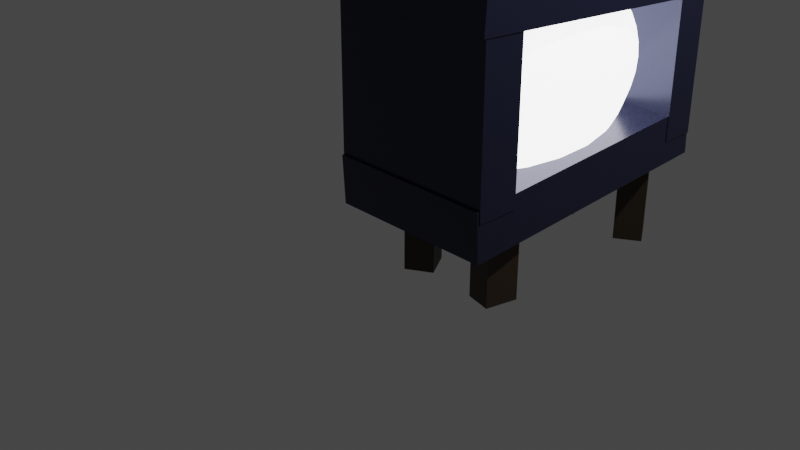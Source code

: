 # Source: Television1.blend  (saved by Blender 3.1.7; exported with 4.5.12 LTS)
import bpy
from mathutils import Matrix  # noqa: F401  (used for matrix-valued properties, if any)

bpy.ops.wm.read_factory_settings(use_empty=True)
scene = bpy.context.scene
scene.name = 'Scene'

# ---- collections
col_collection = bpy.data.collections.new('Collection'); scene.collection.children.link(col_collection)

# ---- materials (node trees are filled in below, after node groups)
mat_tvframe = bpy.data.materials.new('TVFrame')
mat_tvframe.alpha_threshold = 0.0
mat_tvframe.use_transparent_shadow = False
mat_tvframe.line_color = (0.0, 0.0, 0.0, 1.0)
mat_tvscreen = bpy.data.materials.new('TVScreen')
mat_tvscreen.use_transparent_shadow = False
mat_tvfeet = bpy.data.materials.new('TVFeet')
mat_tvfeet.use_transparent_shadow = False
mat_antennamat = bpy.data.materials.new('AntennaMat')
mat_antennamat.use_transparent_shadow = False

# ---- material node trees
mat_tvframe.use_nodes = True; mat_tvframe.node_tree.nodes.clear()
_N = mat_tvframe.node_tree.nodes; _L = mat_tvframe.node_tree.links
n0 = _N.new('ShaderNodeOutputMaterial'); n0.name = 'Material Output'; n0.location = (300, 300)
n1 = _N.new('ShaderNodeBsdfPrincipled'); n1.name = 'Principled BSDF'; n1.location = (10, 300)
n1.distribution = 'GGX'
n1.subsurface_method = 'RANDOM_WALK_SKIN'
n1.inputs[0].default_value = (0.02374, 0.02714, 0.0613, 1.0)
n1.inputs[1].default_value = 0.6104
n1.inputs[2].default_value = 0.2701
n1.inputs[3].default_value = 1.45
n1.inputs[13].default_value = 0.6169
n1.inputs[27].default_value = (0.0, 0.0, 0.0, 1.0)
n1.inputs[28].default_value = 1.0
_L.new(n1.outputs[0], n0.inputs[0])
n0.is_active_output = True
mat_tvscreen.use_nodes = True; mat_tvscreen.node_tree.nodes.clear()
_N = mat_tvscreen.node_tree.nodes; _L = mat_tvscreen.node_tree.links
n0 = _N.new('ShaderNodeBsdfPrincipled'); n0.name = 'Principled BSDF'; n0.location = (10, 300)
n0.distribution = 'GGX'
n0.subsurface_method = 'RANDOM_WALK_SKIN'
n0.inputs[0].default_value = (0.8308, 1.0, 0.7576, 1.0)
n0.inputs[1].default_value = 0.2857
n0.inputs[2].default_value = 0.2532
n0.inputs[3].default_value = 1.45
n0.inputs[28].default_value = 4.2
n1 = _N.new('ShaderNodeOutputMaterial'); n1.name = 'Material Output'; n1.location = (300, 300)
_L.new(n0.outputs[0], n1.inputs[0])
n1.is_active_output = True
mat_tvfeet.use_nodes = True; mat_tvfeet.node_tree.nodes.clear()
_N = mat_tvfeet.node_tree.nodes; _L = mat_tvfeet.node_tree.links
n0 = _N.new('ShaderNodeBsdfPrincipled'); n0.name = 'Principled BSDF'; n0.location = (10, 300)
n0.distribution = 'GGX'
n0.subsurface_method = 'RANDOM_WALK_SKIN'
n0.inputs[0].default_value = (0.02613, 0.01574, 0.006463, 1.0)
n0.inputs[3].default_value = 1.45
n0.inputs[27].default_value = (0.0, 0.0, 0.0, 1.0)
n0.inputs[28].default_value = 1.0
n1 = _N.new('ShaderNodeOutputMaterial'); n1.name = 'Material Output'; n1.location = (300, 300)
_L.new(n0.outputs[0], n1.inputs[0])
n1.is_active_output = True
mat_antennamat.use_nodes = True; mat_antennamat.node_tree.nodes.clear()
_N = mat_antennamat.node_tree.nodes; _L = mat_antennamat.node_tree.links
n0 = _N.new('ShaderNodeBsdfPrincipled'); n0.name = 'Principled BSDF'; n0.location = (10, 300)
n0.distribution = 'GGX'
n0.subsurface_method = 'RANDOM_WALK_SKIN'
n0.inputs[0].default_value = (0.0, 0.0, 0.0, 1.0)
n0.inputs[1].default_value = 0.8052
n0.inputs[2].default_value = 0.2532
n0.inputs[3].default_value = 1.45
n0.inputs[27].default_value = (0.0, 0.0, 0.0, 1.0)
n0.inputs[28].default_value = 1.0
n1 = _N.new('ShaderNodeOutputMaterial'); n1.name = 'Material Output'; n1.location = (300, 300)
_L.new(n0.outputs[0], n1.inputs[0])
n1.is_active_output = True

# ---- world
world_world = bpy.data.worlds.new('World'); scene.world = world_world
world_world.use_nodes = True; world_world.node_tree.nodes.clear()
_N = world_world.node_tree.nodes; _L = world_world.node_tree.links
n0 = _N.new('ShaderNodeOutputWorld'); n0.name = 'World Output'; n0.location = (300, 300)
n1 = _N.new('ShaderNodeBackground'); n1.name = 'Background'; n1.location = (10, 300)
n1.inputs[0].default_value = (0.05088, 0.05088, 0.05088, 1.0)
_L.new(n1.outputs[0], n0.inputs[0])
n0.is_active_output = True
world_world.color = (0.05088, 0.05088, 0.05088)
world_world.use_sun_shadow = False
world_world.sun_shadow_jitter_overblur = 0.0

# ---- cameras
cam_camera = bpy.data.cameras.new('Camera')
cam_camera.clip_end = 100.0
cam_camera.ortho_scale = 7.314

# ---- lights
light_light = bpy.data.lights.new('Light', 'POINT')
light_light.transmission_factor = 0.0
light_light.energy = 1000.0
light_light.shadow_soft_size = 0.1
light_light.shadow_maximum_resolution = 0.006
light_light.use_absolute_resolution = True

# ---- meshes
me_cube = bpy.data.meshes.new('Cube')
me_cube.from_pydata([(1.0, 1.0, 1.0), (1.0, 1.0, -1.0), (1.0, -1.0, 1.0), (1.0, -1.0, -1.0), (-1.0, 1.0, 1.0), (-1.0, 1.0, -1.0), (-1.0, -1.0, 1.0), (-1.0, -1.0, -1.0)], [], [(0, 4, 6, 2), (3, 2, 6, 7), (7, 6, 4, 5), (5, 1, 3, 7), (1, 0, 2, 3), (5, 4, 0, 1)])
_uv = me_cube.uv_layers.new(name='UVMap')
_uv.uv.foreach_set('vector', [0.625, 0.5, 0.875, 0.5, 0.875, 0.75, 0.625, 0.75, 0.375, 0.75, 0.625, 0.75, 0.625, 1.0, 0.375, 1.0, 0.375, 0.0, 0.625, 0.0, 0.625, 0.25, 0.375, 0.25, 0.125, 0.5, 0.375, 0.5, 0.375, 0.75, 0.125, 0.75, 0.375, 0.5, 0.625, 0.5, 0.625, 0.75, 0.375, 0.75, 0.375, 0.25, 0.625, 0.25, 0.625, 0.5, 0.375, 0.5])
me_cube.materials.append(mat_tvframe)
me_cube.use_remesh_preserve_volume = False
me_cube.use_remesh_preserve_attributes = False
me_cube.use_mirror_vertex_groups = False
me_cube.update()
me_cube_001 = bpy.data.meshes.new('Cube.001')
me_cube_001.from_pydata([(1.0, 1.0, 1.0), (1.0, 1.0, -1.0), (1.0, -1.0, 1.0), (1.0, -1.0, -1.0), (-1.0, 1.0, 1.0), (-1.0, 1.0, -1.0), (-1.0, -1.0, 1.0), (-1.0, -1.0, -1.0)], [], [(0, 4, 6, 2), (3, 2, 6, 7), (7, 6, 4, 5), (5, 1, 3, 7), (1, 0, 2, 3), (5, 4, 0, 1)])
_uv = me_cube_001.uv_layers.new(name='UVMap')
_uv.uv.foreach_set('vector', [0.625, 0.5, 0.875, 0.5, 0.875, 0.75, 0.625, 0.75, 0.375, 0.75, 0.625, 0.75, 0.625, 1.0, 0.375, 1.0, 0.375, 0.0, 0.625, 0.0, 0.625, 0.25, 0.375, 0.25, 0.125, 0.5, 0.375, 0.5, 0.375, 0.75, 0.125, 0.75, 0.375, 0.5, 0.625, 0.5, 0.625, 0.75, 0.375, 0.75, 0.375, 0.25, 0.625, 0.25, 0.625, 0.5, 0.375, 0.5])
me_cube_001.materials.append(mat_tvframe)
me_cube_001.use_remesh_preserve_volume = False
me_cube_001.use_remesh_preserve_attributes = False
me_cube_001.use_mirror_vertex_groups = False
me_cube_001.update()
me_cube_002 = bpy.data.meshes.new('Cube.002')
me_cube_002.from_pydata([(-1.0, -1.0, -1.0), (-1.0, -1.0, 1.0), (-1.0, 1.0, -1.0), (-1.0, 1.0, 1.0), (1.0, -1.0, -1.0), (1.0, -1.0, 1.0), (1.0, 1.0, -1.0), (1.0, 1.0, 1.0)], [], [(0, 1, 3, 2), (2, 3, 7, 6), (6, 7, 5, 4), (4, 5, 1, 0), (2, 6, 4, 0), (7, 3, 1, 5)])
_uv = me_cube_002.uv_layers.new(name='UVMap')
_uv.uv.foreach_set('vector', [0.375, 0.0, 0.625, 0.0, 0.625, 0.25, 0.375, 0.25, 0.375, 0.25, 0.625, 0.25, 0.625, 0.5, 0.375, 0.5, 0.375, 0.5, 0.625, 0.5, 0.625, 0.75, 0.375, 0.75, 0.375, 0.75, 0.625, 0.75, 0.625, 1.0, 0.375, 1.0, 0.125, 0.5, 0.375, 0.5, 0.375, 0.75, 0.125, 0.75, 0.625, 0.5, 0.875, 0.5, 0.875, 0.75, 0.625, 0.75])
me_cube_002.materials.append(mat_tvframe)
me_cube_002.use_remesh_fix_poles = True
me_cube_002.use_remesh_preserve_attributes = False
me_cube_002.update()
me_cube_003 = bpy.data.meshes.new('Cube.003')
me_cube_003.from_pydata([(-1.0, -1.0, -1.0), (-1.0, -1.0, 1.0), (-1.0, 1.0, -1.0), (-1.0, 1.0, 1.0), (1.0, -1.0, -1.0), (1.0, -1.0, 1.0), (1.0, 1.0, -1.0), (1.0, 1.0, 1.0)], [], [(0, 1, 3, 2), (2, 3, 7, 6), (6, 7, 5, 4), (4, 5, 1, 0), (2, 6, 4, 0), (7, 3, 1, 5)])
_uv = me_cube_003.uv_layers.new(name='UVMap')
_uv.uv.foreach_set('vector', [0.375, 0.0, 0.625, 0.0, 0.625, 0.25, 0.375, 0.25, 0.375, 0.25, 0.625, 0.25, 0.625, 0.5, 0.375, 0.5, 0.375, 0.5, 0.625, 0.5, 0.625, 0.75, 0.375, 0.75, 0.375, 0.75, 0.625, 0.75, 0.625, 1.0, 0.375, 1.0, 0.125, 0.5, 0.375, 0.5, 0.375, 0.75, 0.125, 0.75, 0.625, 0.5, 0.875, 0.5, 0.875, 0.75, 0.625, 0.75])
me_cube_003.materials.append(mat_tvframe)
me_cube_003.use_remesh_fix_poles = True
me_cube_003.use_remesh_preserve_attributes = False
me_cube_003.update()
me_sphere = bpy.data.meshes.new('Sphere')
me_sphere.from_pydata([(0.0, 0.7557, -0.6549), (0.0, 0.2817, -0.9595), (0.0, 0.1423, -0.9898), (0.04867, 0.1337, 0.9898), (0.09636, 0.2647, 0.9595), (0.1421, 0.3904, 0.9096), (0.1849, 0.508, 0.8413), (0.224, 0.6154, 0.7557), (0.2585, 0.7102, 0.6549), (0.2877, 0.7905, 0.5406), (0.3111, 0.8548, 0.4154), (0.3282, 0.9016, 0.2817), (0.3385, 0.9301, 0.1423), (0.342, 0.9397, -4.371e-08), (0.3385, 0.9301, -0.1423), (0.3282, 0.9016, -0.2817), (0.3111, 0.8548, -0.4154), (0.2877, 0.7905, -0.5406), (0.2585, 0.7102, -0.6549), (0.224, 0.6154, -0.7557), (0.1849, 0.508, -0.8413), (0.1421, 0.3904, -0.9096), (0.09636, 0.2647, -0.9595), (0.04867, 0.1337, -0.9898), (0.09148, 0.109, 0.9898), (0.1811, 0.2158, 0.9595), (0.267, 0.3182, 0.9096), (0.3475, 0.4142, 0.8413), (0.4209, 0.5017, 0.7557), (0.4858, 0.5789, 0.6549), (0.5407, 0.6444, 0.5406), (0.5847, 0.6968, 0.4154), (0.6168, 0.735, 0.2817), (0.6362, 0.7582, 0.1423), (0.6428, 0.766, -4.371e-08), (0.6362, 0.7582, -0.1423), (0.6168, 0.735, -0.2817), (0.5847, 0.6968, -0.4154), (0.5407, 0.6444, -0.5406), (0.4858, 0.5789, -0.6549), (0.4209, 0.5017, -0.7557), (0.3475, 0.4142, -0.8413), (0.267, 0.3182, -0.9096), (0.1811, 0.2158, -0.9595), (0.09148, 0.109, -0.9898), (0.1232, 0.07116, 0.9898), (0.244, 0.1409, 0.9595), (0.3598, 0.2077, 0.9096), (0.4682, 0.2703, 0.8413), (0.5671, 0.3274, 0.7557), (0.6545, 0.3779, 0.6549), (0.7285, 0.4206, 0.5406), (0.7878, 0.4548, 0.4154), (0.8309, 0.4797, 0.2817), (0.8572, 0.4949, 0.1423), (0.866, 0.5, -4.371e-08), (0.8572, 0.4949, -0.1423), (0.8309, 0.4797, -0.2817), (0.7878, 0.4548, -0.4154), (0.7285, 0.4206, -0.5406), (0.6545, 0.3779, -0.6549), (0.5671, 0.3274, -0.7557), (0.4682, 0.2703, -0.8413), (0.3598, 0.2077, -0.9096), (0.244, 0.1409, -0.9595), (0.1232, 0.07116, -0.9898), (0.1402, 0.02471, 0.9898), (0.2775, 0.04892, 0.9595), (0.4091, 0.07214, 0.9096), (0.5324, 0.09388, 0.8413), (0.6449, 0.1137, 0.7557), (0.7443, 0.1312, 0.6549), (0.8285, 0.1461, 0.5406), (0.8958, 0.158, 0.4154), (0.9449, 0.1666, 0.2817), (0.9748, 0.1719, 0.1423), (0.9848, 0.1736, -4.371e-08), (0.9748, 0.1719, -0.1423), (0.9449, 0.1666, -0.2817), (0.8958, 0.158, -0.4154), (0.8285, 0.1461, -0.5406), (0.7443, 0.1312, -0.6549), (0.6449, 0.1137, -0.7557), (0.5324, 0.09388, -0.8413), (0.4091, 0.07214, -0.9096), (0.2775, 0.04892, -0.9595), (0.1402, 0.02471, -0.9898), (0.0, -8.742e-08, -1.0), (0.1402, -0.02471, 0.9898), (0.2775, -0.04892, 0.9595), (0.4091, -0.07214, 0.9096), (0.5324, -0.09388, 0.8413), (0.6449, -0.1137, 0.7557), (0.7443, -0.1312, 0.6549), (0.8285, -0.1461, 0.5406), (0.8958, -0.158, 0.4154), (0.9449, -0.1666, 0.2817), (0.9748, -0.1719, 0.1423), (0.9848, -0.1736, -4.371e-08), (0.9748, -0.1719, -0.1423), (0.9449, -0.1666, -0.2817), (0.8958, -0.158, -0.4154), (0.8285, -0.1461, -0.5406), (0.7443, -0.1312, -0.6549), (0.6449, -0.1137, -0.7557), (0.5324, -0.09388, -0.8413), (0.4091, -0.07214, -0.9096), (0.2775, -0.04892, -0.9595), (0.1402, -0.02471, -0.9898), (0.1232, -0.07116, 0.9898), (0.244, -0.1409, 0.9595), (0.3598, -0.2077, 0.9096), (0.4682, -0.2703, 0.8413), (0.5671, -0.3274, 0.7557), (0.6545, -0.3779, 0.6549), (0.7285, -0.4206, 0.5406), (0.7878, -0.4548, 0.4154), (0.8309, -0.4797, 0.2817), (0.8572, -0.4949, 0.1423), (0.866, -0.5, -4.371e-08), (0.8572, -0.4949, -0.1423), (0.8309, -0.4797, -0.2817), (0.7878, -0.4548, -0.4154), (0.7285, -0.4206, -0.5406), (0.6545, -0.3779, -0.6549), (0.5671, -0.3274, -0.7557), (0.4682, -0.2703, -0.8413), (0.3598, -0.2077, -0.9096), (0.244, -0.1409, -0.9595), (0.1232, -0.07116, -0.9898), (0.09148, -0.109, 0.9898), (0.1811, -0.2158, 0.9595), (0.267, -0.3182, 0.9096), (0.3475, -0.4142, 0.8413), (0.4209, -0.5017, 0.7557), (0.4858, -0.5789, 0.6549), (0.5407, -0.6444, 0.5406), (0.5847, -0.6968, 0.4154), (0.6168, -0.735, 0.2817), (0.6362, -0.7582, 0.1423), (0.6428, -0.766, -4.371e-08), (0.6362, -0.7582, -0.1423), (0.6168, -0.735, -0.2817), (0.5847, -0.6968, -0.4154), (0.5407, -0.6444, -0.5406), (0.4858, -0.5789, -0.6549), (0.4209, -0.5017, -0.7557), (0.3475, -0.4142, -0.8413), (0.267, -0.3182, -0.9096), (0.1811, -0.2158, -0.9595), (0.09148, -0.109, -0.9898), (0.04867, -0.1337, 0.9898), (0.09636, -0.2647, 0.9595), (0.1421, -0.3904, 0.9096), (0.1849, -0.508, 0.8413), (0.224, -0.6154, 0.7557), (0.2585, -0.7102, 0.6549), (0.2877, -0.7905, 0.5406), (0.3111, -0.8548, 0.4154), (0.3282, -0.9016, 0.2817), (0.3385, -0.9301, 0.1423), (0.342, -0.9397, -4.371e-08), (0.3385, -0.9301, -0.1423), (0.3282, -0.9016, -0.2817), (0.3111, -0.8548, -0.4154), (0.2877, -0.7905, -0.5406), (0.2585, -0.7102, -0.6549), (0.224, -0.6154, -0.7557), (0.1849, -0.508, -0.8413), (0.1421, -0.3904, -0.9096), (0.09636, -0.2647, -0.9595), (0.04867, -0.1337, -0.9898), (1.872e-08, -0.1423, 0.9898), (8.205e-08, -0.2817, 0.9595), (1.044e-07, -0.4154, 0.9096), (9.803e-11, -0.5406, 0.8413), (8.95e-08, -0.6549, 0.7557), (2.236e-07, -0.7557, 0.6549), (1.491e-07, -0.8413, 0.5406), (1.789e-07, -0.9096, 0.4154), (1.193e-07, -0.9595, 0.2817), (1.491e-07, -0.9898, 0.1423), (8.95e-08, -1.0, -4.371e-08), (1.491e-07, -0.9898, -0.1423), (1.193e-07, -0.9595, -0.2817), (1.789e-07, -0.9096, -0.4154), (2.99e-08, -0.8413, -0.5406), (1.491e-07, -0.7557, -0.6549), (8.95e-08, -0.6549, -0.7557), (9.803e-11, -0.5406, -0.8413), (1.044e-07, -0.4154, -0.9096), (5.225e-08, -0.2817, -0.9595), (2.618e-08, -0.1423, -0.9898), (-0.04867, -0.1337, 0.9898), (-0.09636, -0.2647, 0.9595), (-0.1421, -0.3904, 0.9096), (-0.1849, -0.508, 0.8413), (-0.224, -0.6154, 0.7557), (-0.2585, -0.7102, 0.6549), (-0.2877, -0.7905, 0.5406), (-0.3111, -0.8548, 0.4154), (-0.3282, -0.9016, 0.2817), (-0.3385, -0.9301, 0.1423), (-0.342, -0.9397, -4.371e-08), (-0.3385, -0.9301, -0.1423), (-0.3282, -0.9016, -0.2817), (-0.3111, -0.8548, -0.4154), (-0.2877, -0.7905, -0.5406), (-0.2585, -0.7102, -0.6549), (-0.224, -0.6154, -0.7557), (-0.1849, -0.508, -0.8413), (-0.1421, -0.3904, -0.9096), (-0.09636, -0.2647, -0.9595), (-0.04867, -0.1337, -0.9898), (-5.619e-08, -1.544e-07, 1.0), (-0.09148, -0.109, 0.9898), (-0.1811, -0.2158, 0.9595), (-0.267, -0.3182, 0.9096), (-0.3475, -0.4142, 0.8413), (-0.4209, -0.5017, 0.7557), (-0.4858, -0.5789, 0.6549), (-0.5407, -0.6444, 0.5406), (-0.5847, -0.6968, 0.4154), (-0.6168, -0.735, 0.2817), (-0.6362, -0.7582, 0.1423), (-0.6428, -0.766, -4.371e-08), (-0.6362, -0.7582, -0.1423), (-0.6168, -0.735, -0.2817), (-0.5847, -0.6968, -0.4154), (-0.5407, -0.6444, -0.5406), (-0.4858, -0.5789, -0.6549), (-0.4209, -0.5017, -0.7557), (-0.3475, -0.4142, -0.8413), (-0.267, -0.3182, -0.9096), (-0.1811, -0.2158, -0.9595), (-0.09148, -0.109, -0.9898), (-0.1232, -0.07116, 0.9898), (-0.244, -0.1409, 0.9595), (-0.3598, -0.2077, 0.9096), (-0.4682, -0.2703, 0.8413), (-0.5671, -0.3274, 0.7557), (-0.6545, -0.3779, 0.6549), (-0.7285, -0.4206, 0.5406), (-0.7878, -0.4548, 0.4154), (-0.8309, -0.4797, 0.2817), (-0.8572, -0.4949, 0.1423), (-0.866, -0.5, -4.371e-08), (-0.8572, -0.4949, -0.1423), (-0.8309, -0.4797, -0.2817), (-0.7878, -0.4548, -0.4154), (-0.7285, -0.4206, -0.5406), (-0.6545, -0.3779, -0.6549), (-0.5671, -0.3274, -0.7557), (-0.4682, -0.2703, -0.8413), (-0.3598, -0.2077, -0.9096), (-0.244, -0.1409, -0.9595), (-0.1232, -0.07116, -0.9898), (-0.1402, -0.02471, 0.9898), (-0.2775, -0.04892, 0.9595), (-0.4091, -0.07214, 0.9096), (-0.5324, -0.09388, 0.8413), (-0.6449, -0.1137, 0.7557), (-0.7443, -0.1312, 0.6549), (-0.8285, -0.1461, 0.5406), (-0.8958, -0.158, 0.4154), (-0.9449, -0.1666, 0.2817), (-0.9748, -0.1719, 0.1423), (-0.9848, -0.1736, -4.371e-08), (-0.9748, -0.1719, -0.1423), (-0.9449, -0.1666, -0.2817), (-0.8958, -0.158, -0.4154), (-0.8285, -0.1461, -0.5406), (-0.7443, -0.1312, -0.6549), (-0.6449, -0.1137, -0.7557), (-0.5324, -0.09388, -0.8413), (-0.4091, -0.07214, -0.9096), (-0.2775, -0.04892, -0.9595), (-0.1402, -0.02471, -0.9898), (-0.1402, 0.02471, 0.9898), (-0.2775, 0.04892, 0.9595), (-0.4091, 0.07214, 0.9096), (-0.5324, 0.09388, 0.8413), (-0.6449, 0.1137, 0.7557), (-0.7443, 0.1312, 0.6549), (-0.8285, 0.1461, 0.5406), (-0.8958, 0.158, 0.4154), (-0.9449, 0.1666, 0.2817), (-0.9748, 0.1719, 0.1423), (-0.9848, 0.1736, -4.371e-08), (-0.9748, 0.1719, -0.1423), (-0.9449, 0.1666, -0.2817), (-0.8958, 0.158, -0.4154), (-0.8285, 0.1461, -0.5406), (-0.7443, 0.1312, -0.6549), (-0.6449, 0.1137, -0.7557), (-0.5324, 0.09388, -0.8413), (-0.4091, 0.07214, -0.9096), (-0.2775, 0.04892, -0.9595), (-0.1402, 0.02471, -0.9898), (-0.1232, 0.07116, 0.9898), (-0.244, 0.1409, 0.9595), (-0.3598, 0.2077, 0.9096), (-0.4682, 0.2703, 0.8413), (-0.5671, 0.3274, 0.7557), (-0.6545, 0.3779, 0.6549), (-0.7285, 0.4206, 0.5406), (-0.7878, 0.4548, 0.4154), (-0.8309, 0.4797, 0.2817), (-0.8572, 0.4949, 0.1423), (-0.866, 0.5, -4.371e-08), (-0.8572, 0.4949, -0.1423), (-0.8309, 0.4797, -0.2817), (-0.7878, 0.4548, -0.4154), (-0.7285, 0.4206, -0.5406), (-0.6545, 0.3779, -0.6549), (-0.5671, 0.3274, -0.7557), (-0.4682, 0.2703, -0.8413), (-0.3598, 0.2077, -0.9096), (-0.244, 0.1409, -0.9595), (-0.1232, 0.07116, -0.9898), (-0.09148, 0.109, 0.9898), (-0.1811, 0.2158, 0.9595), (-0.267, 0.3182, 0.9096), (-0.3475, 0.4142, 0.8413), (-0.4209, 0.5017, 0.7557), (-0.4858, 0.5789, 0.6549), (-0.5407, 0.6444, 0.5406), (-0.5847, 0.6968, 0.4154), (-0.6168, 0.735, 0.2817), (-0.6362, 0.7582, 0.1423), (-0.6428, 0.766, -4.371e-08), (-0.6362, 0.7582, -0.1423), (-0.6168, 0.735, -0.2817), (-0.5847, 0.6968, -0.4154), (-0.5407, 0.6444, -0.5406), (-0.4858, 0.5789, -0.6549), (-0.4209, 0.5017, -0.7557), (-0.3475, 0.4142, -0.8413), (-0.267, 0.3182, -0.9096), (-0.1811, 0.2158, -0.9595), (-0.09148, 0.109, -0.9898), (-0.04867, 0.1337, 0.9898), (-0.09636, 0.2647, 0.9595), (-0.1421, 0.3904, 0.9096), (-0.1849, 0.508, 0.8413), (-0.224, 0.6154, 0.7557), (-0.2585, 0.7102, 0.6549), (-0.2877, 0.7905, 0.5406), (-0.3111, 0.8548, 0.4154), (-0.3282, 0.9016, 0.2817), (-0.3385, 0.9301, 0.1423), (-0.342, 0.9397, -4.371e-08), (-0.3385, 0.9301, -0.1423), (-0.3282, 0.9016, -0.2817), (-0.3111, 0.8548, -0.4154), (-0.2877, 0.7905, -0.5406), (-0.2585, 0.7102, -0.6549), (-0.224, 0.6154, -0.7557), (-0.1849, 0.508, -0.8413), (-0.1421, 0.3904, -0.9096), (-0.09636, 0.2647, -0.9595), (-0.04867, 0.1337, -0.9898), (-4.833e-08, 0.1423, 0.9898), (-1.34e-07, 0.2817, 0.9595), (-1.34e-07, 0.4154, 0.9096), (-2.97e-08, 0.5406, 0.8413), (-1.936e-07, 0.6549, 0.7557), (-3.426e-07, 0.7557, 0.6549), (-2.085e-07, 0.8413, 0.5406), (-3.277e-07, 0.9096, 0.4154), (-2.085e-07, 0.9595, 0.2817), (-2.383e-07, 0.9898, 0.1423), (-2.383e-07, 1.0, -4.371e-08), (-2.383e-07, 0.9898, -0.1423), (-2.085e-07, 0.9595, -0.2817), (-3.277e-07, 0.9096, -0.4154), (-2.97e-08, 0.8413, -0.5406), (-1.936e-07, 0.6549, -0.7557), (-2.97e-08, 0.5406, -0.8413), (-1.34e-07, 0.4154, -0.9096)], [], [(369, 368, 9, 10), (362, 214, 3), (0, 376, 17, 18), (370, 369, 10, 11), (363, 362, 3, 4), (377, 0, 18, 19), (371, 370, 11, 12), (364, 363, 4, 5), (378, 377, 19, 20), (372, 371, 12, 13), (365, 364, 5, 6), (379, 378, 20, 21), (373, 372, 13, 14), (366, 365, 6, 7), (1, 379, 21, 22), (374, 373, 14, 15), (367, 366, 7, 8), (2, 1, 22, 23), (375, 374, 15, 16), (368, 367, 8, 9), (87, 2, 23), (376, 375, 16, 17), (10, 9, 30, 31), (3, 214, 24), (18, 17, 38, 39), (11, 10, 31, 32), (4, 3, 24, 25), (19, 18, 39, 40), (12, 11, 32, 33), (5, 4, 25, 26), (20, 19, 40, 41), (13, 12, 33, 34), (6, 5, 26, 27), (21, 20, 41, 42), (14, 13, 34, 35), (7, 6, 27, 28), (22, 21, 42, 43), (15, 14, 35, 36), (8, 7, 28, 29), (23, 22, 43, 44), (16, 15, 36, 37), (9, 8, 29, 30), (87, 23, 44), (17, 16, 37, 38), (38, 37, 58, 59), (31, 30, 51, 52), (24, 214, 45), (39, 38, 59, 60), (32, 31, 52, 53), (25, 24, 45, 46), (40, 39, 60, 61), (33, 32, 53, 54), (26, 25, 46, 47), (41, 40, 61, 62), (34, 33, 54, 55), (27, 26, 47, 48), (42, 41, 62, 63), (35, 34, 55, 56), (28, 27, 48, 49), (43, 42, 63, 64), (36, 35, 56, 57), (29, 28, 49, 50), (44, 43, 64, 65), (37, 36, 57, 58), (30, 29, 50, 51), (87, 44, 65), (51, 50, 71, 72), (87, 65, 86), (59, 58, 79, 80), (52, 51, 72, 73), (45, 214, 66), (60, 59, 80, 81), (53, 52, 73, 74), (46, 45, 66, 67), (61, 60, 81, 82), (54, 53, 74, 75), (47, 46, 67, 68), (62, 61, 82, 83), (55, 54, 75, 76), (48, 47, 68, 69), (63, 62, 83, 84), (56, 55, 76, 77), (49, 48, 69, 70), (64, 63, 84, 85), (57, 56, 77, 78), (50, 49, 70, 71), (65, 64, 85, 86), (58, 57, 78, 79), (86, 85, 107, 108), (79, 78, 100, 101), (72, 71, 93, 94), (87, 86, 108), (80, 79, 101, 102), (73, 72, 94, 95), (66, 214, 88), (81, 80, 102, 103), (74, 73, 95, 96), (67, 66, 88, 89), (82, 81, 103, 104), (75, 74, 96, 97), (68, 67, 89, 90), (83, 82, 104, 105), (76, 75, 97, 98), (69, 68, 90, 91), (84, 83, 105, 106), (77, 76, 98, 99), (70, 69, 91, 92), (85, 84, 106, 107), (78, 77, 99, 100), (71, 70, 92, 93), (100, 99, 120, 121), (93, 92, 113, 114), (108, 107, 128, 129), (101, 100, 121, 122), (94, 93, 114, 115), (87, 108, 129), (102, 101, 122, 123), (95, 94, 115, 116), (88, 214, 109), (103, 102, 123, 124), (96, 95, 116, 117), (89, 88, 109, 110), (104, 103, 124, 125), (97, 96, 117, 118), (90, 89, 110, 111), (105, 104, 125, 126), (98, 97, 118, 119), (91, 90, 111, 112), (106, 105, 126, 127), (99, 98, 119, 120), (92, 91, 112, 113), (107, 106, 127, 128), (113, 112, 133, 134), (128, 127, 148, 149), (121, 120, 141, 142), (114, 113, 134, 135), (129, 128, 149, 150), (122, 121, 142, 143), (115, 114, 135, 136), (87, 129, 150), (123, 122, 143, 144), (116, 115, 136, 137), (109, 214, 130), (124, 123, 144, 145), (117, 116, 137, 138), (110, 109, 130, 131), (125, 124, 145, 146), (118, 117, 138, 139), (111, 110, 131, 132), (126, 125, 146, 147), (119, 118, 139, 140), (112, 111, 132, 133), (127, 126, 147, 148), (120, 119, 140, 141), (141, 140, 161, 162), (134, 133, 154, 155), (149, 148, 169, 170), (142, 141, 162, 163), (135, 134, 155, 156), (150, 149, 170, 171), (143, 142, 163, 164), (136, 135, 156, 157), (87, 150, 171), (144, 143, 164, 165), (137, 136, 157, 158), (130, 214, 151), (145, 144, 165, 166), (138, 137, 158, 159), (131, 130, 151, 152), (146, 145, 166, 167), (139, 138, 159, 160), (132, 131, 152, 153), (147, 146, 167, 168), (140, 139, 160, 161), (133, 132, 153, 154), (148, 147, 168, 169), (154, 153, 174, 175), (169, 168, 189, 190), (162, 161, 182, 183), (155, 154, 175, 176), (170, 169, 190, 191), (163, 162, 183, 184), (156, 155, 176, 177), (171, 170, 191, 192), (164, 163, 184, 185), (157, 156, 177, 178), (87, 171, 192), (165, 164, 185, 186), (158, 157, 178, 179), (151, 214, 172), (166, 165, 186, 187), (159, 158, 179, 180), (152, 151, 172, 173), (167, 166, 187, 188), (160, 159, 180, 181), (153, 152, 173, 174), (168, 167, 188, 189), (161, 160, 181, 182), (189, 188, 209, 210), (182, 181, 202, 203), (175, 174, 195, 196), (190, 189, 210, 211), (183, 182, 203, 204), (176, 175, 196, 197), (191, 190, 211, 212), (184, 183, 204, 205), (177, 176, 197, 198), (192, 191, 212, 213), (185, 184, 205, 206), (178, 177, 198, 199), (87, 192, 213), (186, 185, 206, 207), (179, 178, 199, 200), (172, 214, 193), (187, 186, 207, 208), (180, 179, 200, 201), (173, 172, 193, 194), (188, 187, 208, 209), (181, 180, 201, 202), (174, 173, 194, 195), (202, 201, 223, 224), (195, 194, 216, 217), (210, 209, 231, 232), (203, 202, 224, 225), (196, 195, 217, 218), (211, 210, 232, 233), (204, 203, 225, 226), (197, 196, 218, 219), (212, 211, 233, 234), (205, 204, 226, 227), (198, 197, 219, 220), (213, 212, 234, 235), (206, 205, 227, 228), (199, 198, 220, 221), (87, 213, 235), (207, 206, 228, 229), (200, 199, 221, 222), (193, 214, 215), (208, 207, 229, 230), (201, 200, 222, 223), (194, 193, 215, 216), (209, 208, 230, 231), (216, 215, 236, 237), (231, 230, 251, 252), (224, 223, 244, 245), (217, 216, 237, 238), (232, 231, 252, 253), (225, 224, 245, 246), (218, 217, 238, 239), (233, 232, 253, 254), (226, 225, 246, 247), (219, 218, 239, 240), (234, 233, 254, 255), (227, 226, 247, 248), (220, 219, 240, 241), (235, 234, 255, 256), (228, 227, 248, 249), (221, 220, 241, 242), (87, 235, 256), (229, 228, 249, 250), (222, 221, 242, 243), (215, 214, 236), (230, 229, 250, 251), (223, 222, 243, 244), (244, 243, 264, 265), (237, 236, 257, 258), (252, 251, 272, 273), (245, 244, 265, 266), (238, 237, 258, 259), (253, 252, 273, 274), (246, 245, 266, 267), (239, 238, 259, 260), (254, 253, 274, 275), (247, 246, 267, 268), (240, 239, 260, 261), (255, 254, 275, 276), (248, 247, 268, 269), (241, 240, 261, 262), (256, 255, 276, 277), (249, 248, 269, 270), (242, 241, 262, 263), (87, 256, 277), (250, 249, 270, 271), (243, 242, 263, 264), (236, 214, 257), (251, 250, 271, 272), (257, 214, 278), (272, 271, 292, 293), (265, 264, 285, 286), (258, 257, 278, 279), (273, 272, 293, 294), (266, 265, 286, 287), (259, 258, 279, 280), (274, 273, 294, 295), (267, 266, 287, 288), (260, 259, 280, 281), (275, 274, 295, 296), (268, 267, 288, 289), (261, 260, 281, 282), (276, 275, 296, 297), (269, 268, 289, 290), (262, 261, 282, 283), (277, 276, 297, 298), (270, 269, 290, 291), (263, 262, 283, 284), (87, 277, 298), (271, 270, 291, 292), (264, 263, 284, 285), (292, 291, 312, 313), (285, 284, 305, 306), (278, 214, 299), (293, 292, 313, 314), (286, 285, 306, 307), (279, 278, 299, 300), (294, 293, 314, 315), (287, 286, 307, 308), (280, 279, 300, 301), (295, 294, 315, 316), (288, 287, 308, 309), (281, 280, 301, 302), (296, 295, 316, 317), (289, 288, 309, 310), (282, 281, 302, 303), (297, 296, 317, 318), (290, 289, 310, 311), (283, 282, 303, 304), (298, 297, 318, 319), (291, 290, 311, 312), (284, 283, 304, 305), (87, 298, 319), (305, 304, 325, 326), (87, 319, 340), (313, 312, 333, 334), (306, 305, 326, 327), (299, 214, 320), (314, 313, 334, 335), (307, 306, 327, 328), (300, 299, 320, 321), (315, 314, 335, 336), (308, 307, 328, 329), (301, 300, 321, 322), (316, 315, 336, 337), (309, 308, 329, 330), (302, 301, 322, 323), (317, 316, 337, 338), (310, 309, 330, 331), (303, 302, 323, 324), (318, 317, 338, 339), (311, 310, 331, 332), (304, 303, 324, 325), (319, 318, 339, 340), (312, 311, 332, 333), (333, 332, 353, 354), (326, 325, 346, 347), (87, 340, 361), (334, 333, 354, 355), (327, 326, 347, 348), (320, 214, 341), (335, 334, 355, 356), (328, 327, 348, 349), (321, 320, 341, 342), (336, 335, 356, 357), (329, 328, 349, 350), (322, 321, 342, 343), (337, 336, 357, 358), (330, 329, 350, 351), (323, 322, 343, 344), (338, 337, 358, 359), (331, 330, 351, 352), (324, 323, 344, 345), (339, 338, 359, 360), (332, 331, 352, 353), (325, 324, 345, 346), (340, 339, 360, 361), (346, 345, 366, 367), (361, 360, 1, 2), (354, 353, 374, 375), (347, 346, 367, 368), (87, 361, 2), (355, 354, 375, 376), (348, 347, 368, 369), (341, 214, 362), (356, 355, 376, 0), (349, 348, 369, 370), (342, 341, 362, 363), (357, 356, 0, 377), (350, 349, 370, 371), (343, 342, 363, 364), (358, 357, 377, 378), (351, 350, 371, 372), (344, 343, 364, 365), (359, 358, 378, 379), (352, 351, 372, 373), (345, 344, 365, 366), (360, 359, 379, 1), (353, 352, 373, 374)])
me_sphere.polygons.foreach_set('use_smooth', [True] * 396)
_uv = me_sphere.uv_layers.new(name='UVMap')
_uv.uv.foreach_set('vector', [0.7222, 0.6364, 0.7222, 0.6818, 0.6667, 0.6818, 0.6667, 0.6364, 0.7222, 0.9545, 0.6944, 1.0, 0.6667, 0.9545, 0.7222, 0.2727, 0.7222, 0.3182, 0.6667, 0.3182, 0.6667, 0.2727, 0.7222, 0.5909, 0.7222, 0.6364, 0.6667, 0.6364, 0.6667, 0.5909, 0.7222, 0.9091, 0.7222, 0.9545, 0.6667, 0.9545, 0.6667, 0.9091, 0.7222, 0.2273, 0.7222, 0.2727, 0.6667, 0.2727, 0.6667, 0.2273, 0.7222, 0.5455, 0.7222, 0.5909, 0.6667, 0.5909, 0.6667, 0.5455, 0.7222, 0.8636, 0.7222, 0.9091, 0.6667, 0.9091, 0.6667, 0.8636, 0.7222, 0.1818, 0.7222, 0.2273, 0.6667, 0.2273, 0.6667, 0.1818, 0.7222, 0.5, 0.7222, 0.5455, 0.6667, 0.5455, 0.6667, 0.5, 0.7222, 0.8182, 0.7222, 0.8636, 0.6667, 0.8636, 0.6667, 0.8182, 0.7222, 0.1364, 0.7222, 0.1818, 0.6667, 0.1818, 0.6667, 0.1364, 0.7222, 0.4545, 0.7222, 0.5, 0.6667, 0.5, 0.6667, 0.4545, 0.7222, 0.7727, 0.7222, 0.8182, 0.6667, 0.8182, 0.6667, 0.7727, 0.7222, 0.09091, 0.7222, 0.1364, 0.6667, 0.1364, 0.6667, 0.09091, 0.7222, 0.4091, 0.7222, 0.4545, 0.6667, 0.4545, 0.6667, 0.4091, 0.7222, 0.7273, 0.7222, 0.7727, 0.6667, 0.7727, 0.6667, 0.7273, 0.7222, 0.04545, 0.7222, 0.09091, 0.6667, 0.09091, 0.6667, 0.04545, 0.7222, 0.3636, 0.7222, 0.4091, 0.6667, 0.4091, 0.6667, 0.3636, 0.7222, 0.6818, 0.7222, 0.7273, 0.6667, 0.7273, 0.6667, 0.6818, 0.6944, 0.0, 0.7222, 0.04545, 0.6667, 0.04545, 0.7222, 0.3182, 0.7222, 0.3636, 0.6667, 0.3636, 0.6667, 0.3182, 0.6667, 0.6364, 0.6667, 0.6818, 0.6111, 0.6818, 0.6111, 0.6364, 0.6667, 0.9545, 0.6389, 1.0, 0.6111, 0.9545, 0.6667, 0.2727, 0.6667, 0.3182, 0.6111, 0.3182, 0.6111, 0.2727, 0.6667, 0.5909, 0.6667, 0.6364, 0.6111, 0.6364, 0.6111, 0.5909, 0.6667, 0.9091, 0.6667, 0.9545, 0.6111, 0.9545, 0.6111, 0.9091, 0.6667, 0.2273, 0.6667, 0.2727, 0.6111, 0.2727, 0.6111, 0.2273, 0.6667, 0.5455, 0.6667, 0.5909, 0.6111, 0.5909, 0.6111, 0.5455, 0.6667, 0.8636, 0.6667, 0.9091, 0.6111, 0.9091, 0.6111, 0.8636, 0.6667, 0.1818, 0.6667, 0.2273, 0.6111, 0.2273, 0.6111, 0.1818, 0.6667, 0.5, 0.6667, 0.5455, 0.6111, 0.5455, 0.6111, 0.5, 0.6667, 0.8182, 0.6667, 0.8636, 0.6111, 0.8636, 0.6111, 0.8182, 0.6667, 0.1364, 0.6667, 0.1818, 0.6111, 0.1818, 0.6111, 0.1364, 0.6667, 0.4545, 0.6667, 0.5, 0.6111, 0.5, 0.6111, 0.4545, 0.6667, 0.7727, 0.6667, 0.8182, 0.6111, 0.8182, 0.6111, 0.7727, 0.6667, 0.09091, 0.6667, 0.1364, 0.6111, 0.1364, 0.6111, 0.09091, 0.6667, 0.4091, 0.6667, 0.4545, 0.6111, 0.4545, 0.6111, 0.4091, 0.6667, 0.7273, 0.6667, 0.7727, 0.6111, 0.7727, 0.6111, 0.7273, 0.6667, 0.04545, 0.6667, 0.09091, 0.6111, 0.09091, 0.6111, 0.04545, 0.6667, 0.3636, 0.6667, 0.4091, 0.6111, 0.4091, 0.6111, 0.3636, 0.6667, 0.6818, 0.6667, 0.7273, 0.6111, 0.7273, 0.6111, 0.6818, 0.6389, 0.0, 0.6667, 0.04545, 0.6111, 0.04545, 0.6667, 0.3182, 0.6667, 0.3636, 0.6111, 0.3636, 0.6111, 0.3182, 0.6111, 0.3182, 0.6111, 0.3636, 0.5556, 0.3636, 0.5556, 0.3182, 0.6111, 0.6364, 0.6111, 0.6818, 0.5556, 0.6818, 0.5556, 0.6364, 0.6111, 0.9545, 0.5833, 1.0, 0.5556, 0.9545, 0.6111, 0.2727, 0.6111, 0.3182, 0.5556, 0.3182, 0.5556, 0.2727, 0.6111, 0.5909, 0.6111, 0.6364, 0.5556, 0.6364, 0.5556, 0.5909, 0.6111, 0.9091, 0.6111, 0.9545, 0.5556, 0.9545, 0.5556, 0.9091, 0.6111, 0.2273, 0.6111, 0.2727, 0.5556, 0.2727, 0.5556, 0.2273, 0.6111, 0.5455, 0.6111, 0.5909, 0.5556, 0.5909, 0.5556, 0.5455, 0.6111, 0.8636, 0.6111, 0.9091, 0.5556, 0.9091, 0.5556, 0.8636, 0.6111, 0.1818, 0.6111, 0.2273, 0.5556, 0.2273, 0.5556, 0.1818, 0.6111, 0.5, 0.6111, 0.5455, 0.5556, 0.5455, 0.5556, 0.5, 0.6111, 0.8182, 0.6111, 0.8636, 0.5556, 0.8636, 0.5556, 0.8182, 0.6111, 0.1364, 0.6111, 0.1818, 0.5556, 0.1818, 0.5556, 0.1364, 0.6111, 0.4545, 0.6111, 0.5, 0.5556, 0.5, 0.5556, 0.4545, 0.6111, 0.7727, 0.6111, 0.8182, 0.5556, 0.8182, 0.5556, 0.7727, 0.6111, 0.09091, 0.6111, 0.1364, 0.5556, 0.1364, 0.5556, 0.09091, 0.6111, 0.4091, 0.6111, 0.4545, 0.5556, 0.4545, 0.5556, 0.4091, 0.6111, 0.7273, 0.6111, 0.7727, 0.5556, 0.7727, 0.5556, 0.7273, 0.6111, 0.04545, 0.6111, 0.09091, 0.5556, 0.09091, 0.5556, 0.04545, 0.6111, 0.3636, 0.6111, 0.4091, 0.5556, 0.4091, 0.5556, 0.3636, 0.6111, 0.6818, 0.6111, 0.7273, 0.5556, 0.7273, 0.5556, 0.6818, 0.5833, 0.0, 0.6111, 0.04545, 0.5556, 0.04545, 0.5556, 0.6818, 0.5556, 0.7273, 0.5, 0.7273, 0.5, 0.6818, 0.5278, 0.0, 0.5556, 0.04545, 0.5, 0.04545, 0.5556, 0.3182, 0.5556, 0.3636, 0.5, 0.3636, 0.5, 0.3182, 0.5556, 0.6364, 0.5556, 0.6818, 0.5, 0.6818, 0.5, 0.6364, 0.5556, 0.9545, 0.5278, 1.0, 0.5, 0.9545, 0.5556, 0.2727, 0.5556, 0.3182, 0.5, 0.3182, 0.5, 0.2727, 0.5556, 0.5909, 0.5556, 0.6364, 0.5, 0.6364, 0.5, 0.5909, 0.5556, 0.9091, 0.5556, 0.9545, 0.5, 0.9545, 0.5, 0.9091, 0.5556, 0.2273, 0.5556, 0.2727, 0.5, 0.2727, 0.5, 0.2273, 0.5556, 0.5455, 0.5556, 0.5909, 0.5, 0.5909, 0.5, 0.5455, 0.5556, 0.8636, 0.5556, 0.9091, 0.5, 0.9091, 0.5, 0.8636, 0.5556, 0.1818, 0.5556, 0.2273, 0.5, 0.2273, 0.5, 0.1818, 0.5556, 0.5, 0.5556, 0.5455, 0.5, 0.5455, 0.5, 0.5, 0.5556, 0.8182, 0.5556, 0.8636, 0.5, 0.8636, 0.5, 0.8182, 0.5556, 0.1364, 0.5556, 0.1818, 0.5, 0.1818, 0.5, 0.1364, 0.5556, 0.4545, 0.5556, 0.5, 0.5, 0.5, 0.5, 0.4545, 0.5556, 0.7727, 0.5556, 0.8182, 0.5, 0.8182, 0.5, 0.7727, 0.5556, 0.09091, 0.5556, 0.1364, 0.5, 0.1364, 0.5, 0.09091, 0.5556, 0.4091, 0.5556, 0.4545, 0.5, 0.4545, 0.5, 0.4091, 0.5556, 0.7273, 0.5556, 0.7727, 0.5, 0.7727, 0.5, 0.7273, 0.5556, 0.04545, 0.5556, 0.09091, 0.5, 0.09091, 0.5, 0.04545, 0.5556, 0.3636, 0.5556, 0.4091, 0.5, 0.4091, 0.5, 0.3636, 0.5, 0.04545, 0.5, 0.09091, 0.4444, 0.09091, 0.4444, 0.04545, 0.5, 0.3636, 0.5, 0.4091, 0.4444, 0.4091, 0.4444, 0.3636, 0.5, 0.6818, 0.5, 0.7273, 0.4444, 0.7273, 0.4444, 0.6818, 0.4722, 0.0, 0.5, 0.04545, 0.4444, 0.04545, 0.5, 0.3182, 0.5, 0.3636, 0.4444, 0.3636, 0.4444, 0.3182, 0.5, 0.6364, 0.5, 0.6818, 0.4444, 0.6818, 0.4444, 0.6364, 0.5, 0.9545, 0.4722, 1.0, 0.4444, 0.9545, 0.5, 0.2727, 0.5, 0.3182, 0.4444, 0.3182, 0.4444, 0.2727, 0.5, 0.5909, 0.5, 0.6364, 0.4444, 0.6364, 0.4444, 0.5909, 0.5, 0.9091, 0.5, 0.9545, 0.4444, 0.9545, 0.4444, 0.9091, 0.5, 0.2273, 0.5, 0.2727, 0.4444, 0.2727, 0.4444, 0.2273, 0.5, 0.5455, 0.5, 0.5909, 0.4444, 0.5909, 0.4444, 0.5455, 0.5, 0.8636, 0.5, 0.9091, 0.4444, 0.9091, 0.4444, 0.8636, 0.5, 0.1818, 0.5, 0.2273, 0.4444, 0.2273, 0.4444, 0.1818, 0.5, 0.5, 0.5, 0.5455, 0.4444, 0.5455, 0.4444, 0.5, 0.5, 0.8182, 0.5, 0.8636, 0.4444, 0.8636, 0.4444, 0.8182, 0.5, 0.1364, 0.5, 0.1818, 0.4444, 0.1818, 0.4444, 0.1364, 0.5, 0.4545, 0.5, 0.5, 0.4444, 0.5, 0.4444, 0.4545, 0.5, 0.7727, 0.5, 0.8182, 0.4444, 0.8182, 0.4444, 0.7727, 0.5, 0.09091, 0.5, 0.1364, 0.4444, 0.1364, 0.4444, 0.09091, 0.5, 0.4091, 0.5, 0.4545, 0.4444, 0.4545, 0.4444, 0.4091, 0.5, 0.7273, 0.5, 0.7727, 0.4444, 0.7727, 0.4444, 0.7273, 0.4444, 0.4091, 0.4444, 0.4545, 0.3889, 0.4545, 0.3889, 0.4091, 0.4444, 0.7273, 0.4444, 0.7727, 0.3889, 0.7727, 0.3889, 0.7273, 0.4444, 0.04545, 0.4444, 0.09091, 0.3889, 0.09091, 0.3889, 0.04545, 0.4444, 0.3636, 0.4444, 0.4091, 0.3889, 0.4091, 0.3889, 0.3636, 0.4444, 0.6818, 0.4444, 0.7273, 0.3889, 0.7273, 0.3889, 0.6818, 0.4167, 0.0, 0.4444, 0.04545, 0.3889, 0.04545, 0.4444, 0.3182, 0.4444, 0.3636, 0.3889, 0.3636, 0.3889, 0.3182, 0.4444, 0.6364, 0.4444, 0.6818, 0.3889, 0.6818, 0.3889, 0.6364, 0.4444, 0.9545, 0.4167, 1.0, 0.3889, 0.9545, 0.4444, 0.2727, 0.4444, 0.3182, 0.3889, 0.3182, 0.3889, 0.2727, 0.4444, 0.5909, 0.4444, 0.6364, 0.3889, 0.6364, 0.3889, 0.5909, 0.4444, 0.9091, 0.4444, 0.9545, 0.3889, 0.9545, 0.3889, 0.9091, 0.4444, 0.2273, 0.4444, 0.2727, 0.3889, 0.2727, 0.3889, 0.2273, 0.4444, 0.5455, 0.4444, 0.5909, 0.3889, 0.5909, 0.3889, 0.5455, 0.4444, 0.8636, 0.4444, 0.9091, 0.3889, 0.9091, 0.3889, 0.8636, 0.4444, 0.1818, 0.4444, 0.2273, 0.3889, 0.2273, 0.3889, 0.1818, 0.4444, 0.5, 0.4444, 0.5455, 0.3889, 0.5455, 0.3889, 0.5, 0.4444, 0.8182, 0.4444, 0.8636, 0.3889, 0.8636, 0.3889, 0.8182, 0.4444, 0.1364, 0.4444, 0.1818, 0.3889, 0.1818, 0.3889, 0.1364, 0.4444, 0.4545, 0.4444, 0.5, 0.3889, 0.5, 0.3889, 0.4545, 0.4444, 0.7727, 0.4444, 0.8182, 0.3889, 0.8182, 0.3889, 0.7727, 0.4444, 0.09091, 0.4444, 0.1364, 0.3889, 0.1364, 0.3889, 0.09091, 0.3889, 0.7727, 0.3889, 0.8182, 0.3333, 0.8182, 0.3333, 0.7727, 0.3889, 0.09091, 0.3889, 0.1364, 0.3333, 0.1364, 0.3333, 0.09091, 0.3889, 0.4091, 0.3889, 0.4545, 0.3333, 0.4545, 0.3333, 0.4091, 0.3889, 0.7273, 0.3889, 0.7727, 0.3333, 0.7727, 0.3333, 0.7273, 0.3889, 0.04545, 0.3889, 0.09091, 0.3333, 0.09091, 0.3333, 0.04545, 0.3889, 0.3636, 0.3889, 0.4091, 0.3333, 0.4091, 0.3333, 0.3636, 0.3889, 0.6818, 0.3889, 0.7273, 0.3333, 0.7273, 0.3333, 0.6818, 0.3611, 0.0, 0.3889, 0.04545, 0.3333, 0.04545, 0.3889, 0.3182, 0.3889, 0.3636, 0.3333, 0.3636, 0.3333, 0.3182, 0.3889, 0.6364, 0.3889, 0.6818, 0.3333, 0.6818, 0.3333, 0.6364, 0.3889, 0.9545, 0.3611, 1.0, 0.3333, 0.9545, 0.3889, 0.2727, 0.3889, 0.3182, 0.3333, 0.3182, 0.3333, 0.2727, 0.3889, 0.5909, 0.3889, 0.6364, 0.3333, 0.6364, 0.3333, 0.5909, 0.3889, 0.9091, 0.3889, 0.9545, 0.3333, 0.9545, 0.3333, 0.9091, 0.3889, 0.2273, 0.3889, 0.2727, 0.3333, 0.2727, 0.3333, 0.2273, 0.3889, 0.5455, 0.3889, 0.5909, 0.3333, 0.5909, 0.3333, 0.5455, 0.3889, 0.8636, 0.3889, 0.9091, 0.3333, 0.9091, 0.3333, 0.8636, 0.3889, 0.1818, 0.3889, 0.2273, 0.3333, 0.2273, 0.3333, 0.1818, 0.3889, 0.5, 0.3889, 0.5455, 0.3333, 0.5455, 0.3333, 0.5, 0.3889, 0.8182, 0.3889, 0.8636, 0.3333, 0.8636, 0.3333, 0.8182, 0.3889, 0.1364, 0.3889, 0.1818, 0.3333, 0.1818, 0.3333, 0.1364, 0.3889, 0.4545, 0.3889, 0.5, 0.3333, 0.5, 0.3333, 0.4545, 0.3333, 0.4545, 0.3333, 0.5, 0.2778, 0.5, 0.2778, 0.4545, 0.3333, 0.7727, 0.3333, 0.8182, 0.2778, 0.8182, 0.2778, 0.7727, 0.3333, 0.09091, 0.3333, 0.1364, 0.2778, 0.1364, 0.2778, 0.09091, 0.3333, 0.4091, 0.3333, 0.4545, 0.2778, 0.4545, 0.2778, 0.4091, 0.3333, 0.7273, 0.3333, 0.7727, 0.2778, 0.7727, 0.2778, 0.7273, 0.3333, 0.04545, 0.3333, 0.09091, 0.2778, 0.09091, 0.2778, 0.04545, 0.3333, 0.3636, 0.3333, 0.4091, 0.2778, 0.4091, 0.2778, 0.3636, 0.3333, 0.6818, 0.3333, 0.7273, 0.2778, 0.7273, 0.2778, 0.6818, 0.3056, 0.0, 0.3333, 0.04545, 0.2778, 0.04545, 0.3333, 0.3182, 0.3333, 0.3636, 0.2778, 0.3636, 0.2778, 0.3182, 0.3333, 0.6364, 0.3333, 0.6818, 0.2778, 0.6818, 0.2778, 0.6364, 0.3333, 0.9545, 0.3056, 1.0, 0.2778, 0.9545, 0.3333, 0.2727, 0.3333, 0.3182, 0.2778, 0.3182, 0.2778, 0.2727, 0.3333, 0.5909, 0.3333, 0.6364, 0.2778, 0.6364, 0.2778, 0.5909, 0.3333, 0.9091, 0.3333, 0.9545, 0.2778, 0.9545, 0.2778, 0.9091, 0.3333, 0.2273, 0.3333, 0.2727, 0.2778, 0.2727, 0.2778, 0.2273, 0.3333, 0.5455, 0.3333, 0.5909, 0.2778, 0.5909, 0.2778, 0.5455, 0.3333, 0.8636, 0.3333, 0.9091, 0.2778, 0.9091, 0.2778, 0.8636, 0.3333, 0.1818, 0.3333, 0.2273, 0.2778, 0.2273, 0.2778, 0.1818, 0.3333, 0.5, 0.3333, 0.5455, 0.2778, 0.5455, 0.2778, 0.5, 0.3333, 0.8182, 0.3333, 0.8636, 0.2778, 0.8636, 0.2778, 0.8182, 0.3333, 0.1364, 0.3333, 0.1818, 0.2778, 0.1818, 0.2778, 0.1364, 0.2778, 0.8182, 0.2778, 0.8636, 0.2222, 0.8636, 0.2222, 0.8182, 0.2778, 0.1364, 0.2778, 0.1818, 0.2222, 0.1818, 0.2222, 0.1364, 0.2778, 0.4545, 0.2778, 0.5, 0.2222, 0.5, 0.2222, 0.4545, 0.2778, 0.7727, 0.2778, 0.8182, 0.2222, 0.8182, 0.2222, 0.7727, 0.2778, 0.09091, 0.2778, 0.1364, 0.2222, 0.1364, 0.2222, 0.09091, 0.2778, 0.4091, 0.2778, 0.4545, 0.2222, 0.4545, 0.2222, 0.4091, 0.2778, 0.7273, 0.2778, 0.7727, 0.2222, 0.7727, 0.2222, 0.7273, 0.2778, 0.04545, 0.2778, 0.09091, 0.2222, 0.09091, 0.2222, 0.04545, 0.2778, 0.3636, 0.2778, 0.4091, 0.2222, 0.4091, 0.2222, 0.3636, 0.2778, 0.6818, 0.2778, 0.7273, 0.2222, 0.7273, 0.2222, 0.6818, 0.25, 0.0, 0.2778, 0.04545, 0.2222, 0.04545, 0.2778, 0.3182, 0.2778, 0.3636, 0.2222, 0.3636, 0.2222, 0.3182, 0.2778, 0.6364, 0.2778, 0.6818, 0.2222, 0.6818, 0.2222, 0.6364, 0.2778, 0.9545, 0.25, 1.0, 0.2222, 0.9545, 0.2778, 0.2727, 0.2778, 0.3182, 0.2222, 0.3182, 0.2222, 0.2727, 0.2778, 0.5909, 0.2778, 0.6364, 0.2222, 0.6364, 0.2222, 0.5909, 0.2778, 0.9091, 0.2778, 0.9545, 0.2222, 0.9545, 0.2222, 0.9091, 0.2778, 0.2273, 0.2778, 0.2727, 0.2222, 0.2727, 0.2222, 0.2273, 0.2778, 0.5455, 0.2778, 0.5909, 0.2222, 0.5909, 0.2222, 0.5455, 0.2778, 0.8636, 0.2778, 0.9091, 0.2222, 0.9091, 0.2222, 0.8636, 0.2778, 0.1818, 0.2778, 0.2273, 0.2222, 0.2273, 0.2222, 0.1818, 0.2778, 0.5, 0.2778, 0.5455, 0.2222, 0.5455, 0.2222, 0.5, 0.2222, 0.1818, 0.2222, 0.2273, 0.1667, 0.2273, 0.1667, 0.1818, 0.2222, 0.5, 0.2222, 0.5455, 0.1667, 0.5455, 0.1667, 0.5, 0.2222, 0.8182, 0.2222, 0.8636, 0.1667, 0.8636, 0.1667, 0.8182, 0.2222, 0.1364, 0.2222, 0.1818, 0.1667, 0.1818, 0.1667, 0.1364, 0.2222, 0.4545, 0.2222, 0.5, 0.1667, 0.5, 0.1667, 0.4545, 0.2222, 0.7727, 0.2222, 0.8182, 0.1667, 0.8182, 0.1667, 0.7727, 0.2222, 0.09091, 0.2222, 0.1364, 0.1667, 0.1364, 0.1667, 0.09091, 0.2222, 0.4091, 0.2222, 0.4545, 0.1667, 0.4545, 0.1667, 0.4091, 0.2222, 0.7273, 0.2222, 0.7727, 0.1667, 0.7727, 0.1667, 0.7273, 0.2222, 0.04545, 0.2222, 0.09091, 0.1667, 0.09091, 0.1667, 0.04545, 0.2222, 0.3636, 0.2222, 0.4091, 0.1667, 0.4091, 0.1667, 0.3636, 0.2222, 0.6818, 0.2222, 0.7273, 0.1667, 0.7273, 0.1667, 0.6818, 0.1944, 0.0, 0.2222, 0.04545, 0.1667, 0.04545, 0.2222, 0.3182, 0.2222, 0.3636, 0.1667, 0.3636, 0.1667, 0.3182, 0.2222, 0.6364, 0.2222, 0.6818, 0.1667, 0.6818, 0.1667, 0.6364, 0.2222, 0.9545, 0.1944, 1.0, 0.1667, 0.9545, 0.2222, 0.2727, 0.2222, 0.3182, 0.1667, 0.3182, 0.1667, 0.2727, 0.2222, 0.5909, 0.2222, 0.6364, 0.1667, 0.6364, 0.1667, 0.5909, 0.2222, 0.9091, 0.2222, 0.9545, 0.1667, 0.9545, 0.1667, 0.9091, 0.2222, 0.2273, 0.2222, 0.2727, 0.1667, 0.2727, 0.1667, 0.2273, 0.2222, 0.5455, 0.2222, 0.5909, 0.1667, 0.5909, 0.1667, 0.5455, 0.2222, 0.8636, 0.2222, 0.9091, 0.1667, 0.9091, 0.1667, 0.8636, 0.1667, 0.5455, 0.1667, 0.5909, 0.1111, 0.5909, 0.1111, 0.5455, 0.1667, 0.8636, 0.1667, 0.9091, 0.1111, 0.9091, 0.1111, 0.8636, 0.1667, 0.1818, 0.1667, 0.2273, 0.1111, 0.2273, 0.1111, 0.1818, 0.1667, 0.5, 0.1667, 0.5455, 0.1111, 0.5455, 0.1111, 0.5, 0.1667, 0.8182, 0.1667, 0.8636, 0.1111, 0.8636, 0.1111, 0.8182, 0.1667, 0.1364, 0.1667, 0.1818, 0.1111, 0.1818, 0.1111, 0.1364, 0.1667, 0.4545, 0.1667, 0.5, 0.1111, 0.5, 0.1111, 0.4545, 0.1667, 0.7727, 0.1667, 0.8182, 0.1111, 0.8182, 0.1111, 0.7727, 0.1667, 0.09091, 0.1667, 0.1364, 0.1111, 0.1364, 0.1111, 0.09091, 0.1667, 0.4091, 0.1667, 0.4545, 0.1111, 0.4545, 0.1111, 0.4091, 0.1667, 0.7273, 0.1667, 0.7727, 0.1111, 0.7727, 0.1111, 0.7273, 0.1667, 0.04545, 0.1667, 0.09091, 0.1111, 0.09091, 0.1111, 0.04545, 0.1667, 0.3636, 0.1667, 0.4091, 0.1111, 0.4091, 0.1111, 0.3636, 0.1667, 0.6818, 0.1667, 0.7273, 0.1111, 0.7273, 0.1111, 0.6818, 0.1389, 0.0, 0.1667, 0.04545, 0.1111, 0.04545, 0.1667, 0.3182, 0.1667, 0.3636, 0.1111, 0.3636, 0.1111, 0.3182, 0.1667, 0.6364, 0.1667, 0.6818, 0.1111, 0.6818, 0.1111, 0.6364, 0.1667, 0.9545, 0.1389, 1.0, 0.1111, 0.9545, 0.1667, 0.2727, 0.1667, 0.3182, 0.1111, 0.3182, 0.1111, 0.2727, 0.1667, 0.5909, 0.1667, 0.6364, 0.1111, 0.6364, 0.1111, 0.5909, 0.1667, 0.9091, 0.1667, 0.9545, 0.1111, 0.9545, 0.1111, 0.9091, 0.1667, 0.2273, 0.1667, 0.2727, 0.1111, 0.2727, 0.1111, 0.2273, 0.1111, 0.9091, 0.1111, 0.9545, 0.05556, 0.9545, 0.05556, 0.9091, 0.1111, 0.2273, 0.1111, 0.2727, 0.05556, 0.2727, 0.05556, 0.2273, 0.1111, 0.5455, 0.1111, 0.5909, 0.05556, 0.5909, 0.05556, 0.5455, 0.1111, 0.8636, 0.1111, 0.9091, 0.05556, 0.9091, 0.05556, 0.8636, 0.1111, 0.1818, 0.1111, 0.2273, 0.05556, 0.2273, 0.05556, 0.1818, 0.1111, 0.5, 0.1111, 0.5455, 0.05556, 0.5455, 0.05556, 0.5, 0.1111, 0.8182, 0.1111, 0.8636, 0.05556, 0.8636, 0.05556, 0.8182, 0.1111, 0.1364, 0.1111, 0.1818, 0.05556, 0.1818, 0.05556, 0.1364, 0.1111, 0.4545, 0.1111, 0.5, 0.05556, 0.5, 0.05556, 0.4545, 0.1111, 0.7727, 0.1111, 0.8182, 0.05556, 0.8182, 0.05556, 0.7727, 0.1111, 0.09091, 0.1111, 0.1364, 0.05556, 0.1364, 0.05556, 0.09091, 0.1111, 0.4091, 0.1111, 0.4545, 0.05556, 0.4545, 0.05556, 0.4091, 0.1111, 0.7273, 0.1111, 0.7727, 0.05556, 0.7727, 0.05556, 0.7273, 0.1111, 0.04545, 0.1111, 0.09091, 0.05556, 0.09091, 0.05556, 0.04545, 0.1111, 0.3636, 0.1111, 0.4091, 0.05556, 0.4091, 0.05556, 0.3636, 0.1111, 0.6818, 0.1111, 0.7273, 0.05556, 0.7273, 0.05556, 0.6818, 0.08333, 0.0, 0.1111, 0.04545, 0.05556, 0.04545, 0.1111, 0.3182, 0.1111, 0.3636, 0.05556, 0.3636, 0.05556, 0.3182, 0.1111, 0.6364, 0.1111, 0.6818, 0.05556, 0.6818, 0.05556, 0.6364, 0.1111, 0.9545, 0.08333, 1.0, 0.05556, 0.9545, 0.1111, 0.2727, 0.1111, 0.3182, 0.05556, 0.3182, 0.05556, 0.2727, 0.1111, 0.5909, 0.1111, 0.6364, 0.05556, 0.6364, 0.05556, 0.5909, 0.05556, 0.5909, 0.05556, 0.6364, 2.98e-08, 0.6364, 2.98e-08, 0.5909, 0.05556, 0.9091, 0.05556, 0.9545, 8.941e-08, 0.9545, 5.96e-08, 0.9091, 0.05556, 0.2273, 0.05556, 0.2727, 2.98e-08, 0.2727, 2.98e-08, 0.2273, 0.05556, 0.5455, 0.05556, 0.5909, 2.98e-08, 0.5909, 2.98e-08, 0.5455, 0.05556, 0.8636, 0.05556, 0.9091, 5.96e-08, 0.9091, 2.98e-08, 0.8636, 0.05556, 0.1818, 0.05556, 0.2273, 2.98e-08, 0.2273, 0.0, 0.1818, 0.05556, 0.5, 0.05556, 0.5455, 2.98e-08, 0.5455, 2.98e-08, 0.5, 0.05556, 0.8182, 0.05556, 0.8636, 2.98e-08, 0.8636, 0.0, 0.8182, 0.05556, 0.1364, 0.05556, 0.1818, 0.0, 0.1818, 2.98e-08, 0.1364, 0.05556, 0.4545, 0.05556, 0.5, 2.98e-08, 0.5, 2.98e-08, 0.4545, 0.05556, 0.7727, 0.05556, 0.8182, 0.0, 0.8182, 2.98e-08, 0.7727, 0.05556, 0.09091, 0.05556, 0.1364, 2.98e-08, 0.1364, 5.96e-08, 0.09091, 0.05556, 0.4091, 0.05556, 0.4545, 2.98e-08, 0.4545, 2.98e-08, 0.4091, 0.05556, 0.7273, 0.05556, 0.7727, 2.98e-08, 0.7727, 5.96e-08, 0.7273, 0.05556, 0.04545, 0.05556, 0.09091, 5.96e-08, 0.09091, 8.941e-08, 0.04545, 0.05556, 0.3636, 0.05556, 0.4091, 2.98e-08, 0.4091, 2.98e-08, 0.3636, 0.05556, 0.6818, 0.05556, 0.7273, 5.96e-08, 0.7273, 2.98e-08, 0.6818, 0.02778, 0.0, 0.05556, 0.04545, 8.941e-08, 0.04545, 0.05556, 0.3182, 0.05556, 0.3636, 2.98e-08, 0.3636, 0.0, 0.3182, 0.05556, 0.6364, 0.05556, 0.6818, 2.98e-08, 0.6818, 2.98e-08, 0.6364, 0.05556, 0.9545, 0.02778, 1.0, 8.941e-08, 0.9545, 0.05556, 0.2727, 0.05556, 0.3182, 0.0, 0.3182, 2.98e-08, 0.2727, 1.0, 0.9545, 0.9722, 1.0, 0.9444, 0.9545, 1.0, 0.2727, 1.0, 0.3182, 0.9444, 0.3182, 0.9444, 0.2727, 1.0, 0.5909, 1.0, 0.6364, 0.9444, 0.6364, 0.9444, 0.5909, 1.0, 0.9091, 1.0, 0.9545, 0.9444, 0.9545, 0.9444, 0.9091, 1.0, 0.2273, 1.0, 0.2727, 0.9444, 0.2727, 0.9444, 0.2273, 1.0, 0.5455, 1.0, 0.5909, 0.9444, 0.5909, 0.9444, 0.5455, 1.0, 0.8636, 1.0, 0.9091, 0.9444, 0.9091, 0.9444, 0.8636, 1.0, 0.1818, 1.0, 0.2273, 0.9444, 0.2273, 0.9444, 0.1818, 1.0, 0.5, 1.0, 0.5455, 0.9444, 0.5455, 0.9444, 0.5, 1.0, 0.8182, 1.0, 0.8636, 0.9444, 0.8636, 0.9444, 0.8182, 1.0, 0.1364, 1.0, 0.1818, 0.9444, 0.1818, 0.9444, 0.1364, 1.0, 0.4545, 1.0, 0.5, 0.9444, 0.5, 0.9444, 0.4545, 1.0, 0.7727, 1.0, 0.8182, 0.9444, 0.8182, 0.9444, 0.7727, 1.0, 0.09091, 1.0, 0.1364, 0.9444, 0.1364, 0.9444, 0.09091, 1.0, 0.4091, 1.0, 0.4545, 0.9444, 0.4545, 0.9444, 0.4091, 1.0, 0.7273, 1.0, 0.7727, 0.9444, 0.7727, 0.9444, 0.7273, 1.0, 0.04545, 1.0, 0.09091, 0.9444, 0.09091, 0.9444, 0.04545, 1.0, 0.3636, 1.0, 0.4091, 0.9444, 0.4091, 0.9444, 0.3636, 1.0, 0.6818, 1.0, 0.7273, 0.9444, 0.7273, 0.9444, 0.6818, 0.9722, 0.0, 1.0, 0.04545, 0.9444, 0.04545, 1.0, 0.3182, 1.0, 0.3636, 0.9444, 0.3636, 0.9444, 0.3182, 1.0, 0.6364, 1.0, 0.6818, 0.9444, 0.6818, 0.9444, 0.6364, 0.9444, 0.3182, 0.9444, 0.3636, 0.8889, 0.3636, 0.8889, 0.3182, 0.9444, 0.6364, 0.9444, 0.6818, 0.8889, 0.6818, 0.8889, 0.6364, 0.9444, 0.9545, 0.9167, 1.0, 0.8889, 0.9545, 0.9444, 0.2727, 0.9444, 0.3182, 0.8889, 0.3182, 0.8889, 0.2727, 0.9444, 0.5909, 0.9444, 0.6364, 0.8889, 0.6364, 0.8889, 0.5909, 0.9444, 0.9091, 0.9444, 0.9545, 0.8889, 0.9545, 0.8889, 0.9091, 0.9444, 0.2273, 0.9444, 0.2727, 0.8889, 0.2727, 0.8889, 0.2273, 0.9444, 0.5455, 0.9444, 0.5909, 0.8889, 0.5909, 0.8889, 0.5455, 0.9444, 0.8636, 0.9444, 0.9091, 0.8889, 0.9091, 0.8889, 0.8636, 0.9444, 0.1818, 0.9444, 0.2273, 0.8889, 0.2273, 0.8889, 0.1818, 0.9444, 0.5, 0.9444, 0.5455, 0.8889, 0.5455, 0.8889, 0.5, 0.9444, 0.8182, 0.9444, 0.8636, 0.8889, 0.8636, 0.8889, 0.8182, 0.9444, 0.1364, 0.9444, 0.1818, 0.8889, 0.1818, 0.8889, 0.1364, 0.9444, 0.4545, 0.9444, 0.5, 0.8889, 0.5, 0.8889, 0.4545, 0.9444, 0.7727, 0.9444, 0.8182, 0.8889, 0.8182, 0.8889, 0.7727, 0.9444, 0.09091, 0.9444, 0.1364, 0.8889, 0.1364, 0.8889, 0.09091, 0.9444, 0.4091, 0.9444, 0.4545, 0.8889, 0.4545, 0.8889, 0.4091, 0.9444, 0.7273, 0.9444, 0.7727, 0.8889, 0.7727, 0.8889, 0.7273, 0.9444, 0.04545, 0.9444, 0.09091, 0.8889, 0.09091, 0.8889, 0.04545, 0.9444, 0.3636, 0.9444, 0.4091, 0.8889, 0.4091, 0.8889, 0.3636, 0.9444, 0.6818, 0.9444, 0.7273, 0.8889, 0.7273, 0.8889, 0.6818, 0.9167, 0.0, 0.9444, 0.04545, 0.8889, 0.04545, 0.8889, 0.6818, 0.8889, 0.7273, 0.8333, 0.7273, 0.8333, 0.6818, 0.8611, 0.0, 0.8889, 0.04545, 0.8333, 0.04545, 0.8889, 0.3182, 0.8889, 0.3636, 0.8333, 0.3636, 0.8333, 0.3182, 0.8889, 0.6364, 0.8889, 0.6818, 0.8333, 0.6818, 0.8333, 0.6364, 0.8889, 0.9545, 0.8611, 1.0, 0.8333, 0.9545, 0.8889, 0.2727, 0.8889, 0.3182, 0.8333, 0.3182, 0.8333, 0.2727, 0.8889, 0.5909, 0.8889, 0.6364, 0.8333, 0.6364, 0.8333, 0.5909, 0.8889, 0.9091, 0.8889, 0.9545, 0.8333, 0.9545, 0.8333, 0.9091, 0.8889, 0.2273, 0.8889, 0.2727, 0.8333, 0.2727, 0.8333, 0.2273, 0.8889, 0.5455, 0.8889, 0.5909, 0.8333, 0.5909, 0.8333, 0.5455, 0.8889, 0.8636, 0.8889, 0.9091, 0.8333, 0.9091, 0.8333, 0.8636, 0.8889, 0.1818, 0.8889, 0.2273, 0.8333, 0.2273, 0.8333, 0.1818, 0.8889, 0.5, 0.8889, 0.5455, 0.8333, 0.5455, 0.8333, 0.5, 0.8889, 0.8182, 0.8889, 0.8636, 0.8333, 0.8636, 0.8333, 0.8182, 0.8889, 0.1364, 0.8889, 0.1818, 0.8333, 0.1818, 0.8333, 0.1364, 0.8889, 0.4545, 0.8889, 0.5, 0.8333, 0.5, 0.8333, 0.4545, 0.8889, 0.7727, 0.8889, 0.8182, 0.8333, 0.8182, 0.8333, 0.7727, 0.8889, 0.09091, 0.8889, 0.1364, 0.8333, 0.1364, 0.8333, 0.09091, 0.8889, 0.4091, 0.8889, 0.4545, 0.8333, 0.4545, 0.8333, 0.4091, 0.8889, 0.7273, 0.8889, 0.7727, 0.8333, 0.7727, 0.8333, 0.7273, 0.8889, 0.04545, 0.8889, 0.09091, 0.8333, 0.09091, 0.8333, 0.04545, 0.8889, 0.3636, 0.8889, 0.4091, 0.8333, 0.4091, 0.8333, 0.3636, 0.8333, 0.3636, 0.8333, 0.4091, 0.7778, 0.4091, 0.7778, 0.3636, 0.8333, 0.6818, 0.8333, 0.7273, 0.7778, 0.7273, 0.7778, 0.6818, 0.8056, 0.0, 0.8333, 0.04545, 0.7778, 0.04545, 0.8333, 0.3182, 0.8333, 0.3636, 0.7778, 0.3636, 0.7778, 0.3182, 0.8333, 0.6364, 0.8333, 0.6818, 0.7778, 0.6818, 0.7778, 0.6364, 0.8333, 0.9545, 0.8056, 1.0, 0.7778, 0.9545, 0.8333, 0.2727, 0.8333, 0.3182, 0.7778, 0.3182, 0.7778, 0.2727, 0.8333, 0.5909, 0.8333, 0.6364, 0.7778, 0.6364, 0.7778, 0.5909, 0.8333, 0.9091, 0.8333, 0.9545, 0.7778, 0.9545, 0.7778, 0.9091, 0.8333, 0.2273, 0.8333, 0.2727, 0.7778, 0.2727, 0.7778, 0.2273, 0.8333, 0.5455, 0.8333, 0.5909, 0.7778, 0.5909, 0.7778, 0.5455, 0.8333, 0.8636, 0.8333, 0.9091, 0.7778, 0.9091, 0.7778, 0.8636, 0.8333, 0.1818, 0.8333, 0.2273, 0.7778, 0.2273, 0.7778, 0.1818, 0.8333, 0.5, 0.8333, 0.5455, 0.7778, 0.5455, 0.7778, 0.5, 0.8333, 0.8182, 0.8333, 0.8636, 0.7778, 0.8636, 0.7778, 0.8182, 0.8333, 0.1364, 0.8333, 0.1818, 0.7778, 0.1818, 0.7778, 0.1364, 0.8333, 0.4545, 0.8333, 0.5, 0.7778, 0.5, 0.7778, 0.4545, 0.8333, 0.7727, 0.8333, 0.8182, 0.7778, 0.8182, 0.7778, 0.7727, 0.8333, 0.09091, 0.8333, 0.1364, 0.7778, 0.1364, 0.7778, 0.09091, 0.8333, 0.4091, 0.8333, 0.4545, 0.7778, 0.4545, 0.7778, 0.4091, 0.8333, 0.7273, 0.8333, 0.7727, 0.7778, 0.7727, 0.7778, 0.7273, 0.8333, 0.04545, 0.8333, 0.09091, 0.7778, 0.09091, 0.7778, 0.04545, 0.7778, 0.7273, 0.7778, 0.7727, 0.7222, 0.7727, 0.7222, 0.7273, 0.7778, 0.04545, 0.7778, 0.09091, 0.7222, 0.09091, 0.7222, 0.04545, 0.7778, 0.3636, 0.7778, 0.4091, 0.7222, 0.4091, 0.7222, 0.3636, 0.7778, 0.6818, 0.7778, 0.7273, 0.7222, 0.7273, 0.7222, 0.6818, 0.75, 0.0, 0.7778, 0.04545, 0.7222, 0.04545, 0.7778, 0.3182, 0.7778, 0.3636, 0.7222, 0.3636, 0.7222, 0.3182, 0.7778, 0.6364, 0.7778, 0.6818, 0.7222, 0.6818, 0.7222, 0.6364, 0.7778, 0.9545, 0.75, 1.0, 0.7222, 0.9545, 0.7778, 0.2727, 0.7778, 0.3182, 0.7222, 0.3182, 0.7222, 0.2727, 0.7778, 0.5909, 0.7778, 0.6364, 0.7222, 0.6364, 0.7222, 0.5909, 0.7778, 0.9091, 0.7778, 0.9545, 0.7222, 0.9545, 0.7222, 0.9091, 0.7778, 0.2273, 0.7778, 0.2727, 0.7222, 0.2727, 0.7222, 0.2273, 0.7778, 0.5455, 0.7778, 0.5909, 0.7222, 0.5909, 0.7222, 0.5455, 0.7778, 0.8636, 0.7778, 0.9091, 0.7222, 0.9091, 0.7222, 0.8636, 0.7778, 0.1818, 0.7778, 0.2273, 0.7222, 0.2273, 0.7222, 0.1818, 0.7778, 0.5, 0.7778, 0.5455, 0.7222, 0.5455, 0.7222, 0.5, 0.7778, 0.8182, 0.7778, 0.8636, 0.7222, 0.8636, 0.7222, 0.8182, 0.7778, 0.1364, 0.7778, 0.1818, 0.7222, 0.1818, 0.7222, 0.1364, 0.7778, 0.4545, 0.7778, 0.5, 0.7222, 0.5, 0.7222, 0.4545, 0.7778, 0.7727, 0.7778, 0.8182, 0.7222, 0.8182, 0.7222, 0.7727, 0.7778, 0.09091, 0.7778, 0.1364, 0.7222, 0.1364, 0.7222, 0.09091, 0.7778, 0.4091, 0.7778, 0.4545, 0.7222, 0.4545, 0.7222, 0.4091])
me_sphere.materials.append(mat_tvscreen)
me_sphere.use_remesh_fix_poles = True
me_sphere.use_remesh_preserve_attributes = False
me_sphere.update()
me_cube_004 = bpy.data.meshes.new('Cube.004')
me_cube_004.from_pydata([(-1.0, -1.0, -1.0), (-1.0, -1.0, 1.0), (-1.0, 1.0, -1.0), (-1.0, 1.0, 1.0), (1.0, -1.0, -1.0), (1.0, -1.0, 1.0), (1.0, 1.0, -1.0), (1.0, 1.0, 1.0)], [], [(0, 1, 3, 2), (2, 3, 7, 6), (6, 7, 5, 4), (4, 5, 1, 0), (2, 6, 4, 0), (7, 3, 1, 5)])
_uv = me_cube_004.uv_layers.new(name='UVMap')
_uv.uv.foreach_set('vector', [0.375, 0.0, 0.625, 0.0, 0.625, 0.25, 0.375, 0.25, 0.375, 0.25, 0.625, 0.25, 0.625, 0.5, 0.375, 0.5, 0.375, 0.5, 0.625, 0.5, 0.625, 0.75, 0.375, 0.75, 0.375, 0.75, 0.625, 0.75, 0.625, 1.0, 0.375, 1.0, 0.125, 0.5, 0.375, 0.5, 0.375, 0.75, 0.125, 0.75, 0.625, 0.5, 0.875, 0.5, 0.875, 0.75, 0.625, 0.75])
me_cube_004.materials.append(mat_tvframe)
me_cube_004.use_remesh_fix_poles = True
me_cube_004.use_remesh_preserve_attributes = False
me_cube_004.update()
me_cube_005 = bpy.data.meshes.new('Cube.005')
me_cube_005.from_pydata([(-1.0, -1.0, -1.0), (-1.0, -1.0, 1.0), (-1.0, 1.0, -1.0), (-1.0, 1.0, 1.0), (1.0, -1.0, -1.0), (1.0, -1.0, 1.0), (1.0, 1.0, -1.0), (1.0, 1.0, 1.0)], [], [(0, 1, 3, 2), (2, 3, 7, 6), (6, 7, 5, 4), (4, 5, 1, 0), (2, 6, 4, 0), (7, 3, 1, 5)])
_uv = me_cube_005.uv_layers.new(name='UVMap')
_uv.uv.foreach_set('vector', [0.375, 0.0, 0.625, 0.0, 0.625, 0.25, 0.375, 0.25, 0.375, 0.25, 0.625, 0.25, 0.625, 0.5, 0.375, 0.5, 0.375, 0.5, 0.625, 0.5, 0.625, 0.75, 0.375, 0.75, 0.375, 0.75, 0.625, 0.75, 0.625, 1.0, 0.375, 1.0, 0.125, 0.5, 0.375, 0.5, 0.375, 0.75, 0.125, 0.75, 0.625, 0.5, 0.875, 0.5, 0.875, 0.75, 0.625, 0.75])
me_cube_005.materials.append(mat_tvfeet)
me_cube_005.use_remesh_fix_poles = True
me_cube_005.use_remesh_preserve_attributes = False
me_cube_005.update()
me_cube_006 = bpy.data.meshes.new('Cube.006')
me_cube_006.from_pydata([(-1.0, -1.0, -1.0), (-1.0, -1.0, 1.0), (-1.0, 1.0, -1.0), (-1.0, 1.0, 1.0), (1.0, -1.0, -1.0), (1.0, -1.0, 1.0), (1.0, 1.0, -1.0), (1.0, 1.0, 1.0)], [], [(0, 1, 3, 2), (2, 3, 7, 6), (6, 7, 5, 4), (4, 5, 1, 0), (2, 6, 4, 0), (7, 3, 1, 5)])
_uv = me_cube_006.uv_layers.new(name='UVMap')
_uv.uv.foreach_set('vector', [0.375, 0.0, 0.625, 0.0, 0.625, 0.25, 0.375, 0.25, 0.375, 0.25, 0.625, 0.25, 0.625, 0.5, 0.375, 0.5, 0.375, 0.5, 0.625, 0.5, 0.625, 0.75, 0.375, 0.75, 0.375, 0.75, 0.625, 0.75, 0.625, 1.0, 0.375, 1.0, 0.125, 0.5, 0.375, 0.5, 0.375, 0.75, 0.125, 0.75, 0.625, 0.5, 0.875, 0.5, 0.875, 0.75, 0.625, 0.75])
me_cube_006.materials.append(mat_tvfeet)
me_cube_006.use_remesh_fix_poles = True
me_cube_006.use_remesh_preserve_attributes = False
me_cube_006.update()
me_cube_007 = bpy.data.meshes.new('Cube.007')
me_cube_007.from_pydata([(-1.0, -1.0, -1.0), (-1.0, -1.0, 1.0), (-1.0, 1.0, -1.0), (-1.0, 1.0, 1.0), (1.0, -1.0, -1.0), (1.0, -1.0, 1.0), (1.0, 1.0, -1.0), (1.0, 1.0, 1.0)], [], [(0, 1, 3, 2), (2, 3, 7, 6), (6, 7, 5, 4), (4, 5, 1, 0), (2, 6, 4, 0), (7, 3, 1, 5)])
_uv = me_cube_007.uv_layers.new(name='UVMap')
_uv.uv.foreach_set('vector', [0.375, 0.0, 0.625, 0.0, 0.625, 0.25, 0.375, 0.25, 0.375, 0.25, 0.625, 0.25, 0.625, 0.5, 0.375, 0.5, 0.375, 0.5, 0.625, 0.5, 0.625, 0.75, 0.375, 0.75, 0.375, 0.75, 0.625, 0.75, 0.625, 1.0, 0.375, 1.0, 0.125, 0.5, 0.375, 0.5, 0.375, 0.75, 0.125, 0.75, 0.625, 0.5, 0.875, 0.5, 0.875, 0.75, 0.625, 0.75])
me_cube_007.materials.append(mat_tvfeet)
me_cube_007.use_remesh_fix_poles = True
me_cube_007.use_remesh_preserve_attributes = False
me_cube_007.update()
me_cube_008 = bpy.data.meshes.new('Cube.008')
me_cube_008.from_pydata([(-1.0, -1.0, -1.0), (-1.0, -1.0, 1.0), (-1.0, 1.0, -1.0), (-1.0, 1.0, 1.0), (1.0, -1.0, -1.0), (1.0, -1.0, 1.0), (1.0, 1.0, -1.0), (1.0, 1.0, 1.0)], [], [(0, 1, 3, 2), (2, 3, 7, 6), (6, 7, 5, 4), (4, 5, 1, 0), (2, 6, 4, 0), (7, 3, 1, 5)])
_uv = me_cube_008.uv_layers.new(name='UVMap')
_uv.uv.foreach_set('vector', [0.375, 0.0, 0.625, 0.0, 0.625, 0.25, 0.375, 0.25, 0.375, 0.25, 0.625, 0.25, 0.625, 0.5, 0.375, 0.5, 0.375, 0.5, 0.625, 0.5, 0.625, 0.75, 0.375, 0.75, 0.375, 0.75, 0.625, 0.75, 0.625, 1.0, 0.375, 1.0, 0.125, 0.5, 0.375, 0.5, 0.375, 0.75, 0.125, 0.75, 0.625, 0.5, 0.875, 0.5, 0.875, 0.75, 0.625, 0.75])
me_cube_008.materials.append(mat_tvfeet)
me_cube_008.use_remesh_fix_poles = True
me_cube_008.use_remesh_preserve_attributes = False
me_cube_008.update()
me_cube_009 = bpy.data.meshes.new('Cube.009')
me_cube_009.from_pydata([(-1.0, -1.0, -1.0), (-1.0, -1.0, 1.0), (-1.0, 1.0, -1.0), (-1.0, 1.0, 1.0), (1.0, -1.0, -1.0), (1.0, -1.0, 1.0), (1.0, 1.0, -1.0), (1.0, 1.0, 1.0)], [], [(0, 1, 3, 2), (2, 3, 7, 6), (6, 7, 5, 4), (4, 5, 1, 0), (2, 6, 4, 0), (7, 3, 1, 5)])
me_cube_009.polygons.foreach_set('use_smooth', [True] * 6)
_uv = me_cube_009.uv_layers.new(name='UVMap')
_uv.uv.foreach_set('vector', [0.375, 0.0, 0.625, 0.0, 0.625, 0.25, 0.375, 0.25, 0.375, 0.25, 0.625, 0.25, 0.625, 0.5, 0.375, 0.5, 0.375, 0.5, 0.625, 0.5, 0.625, 0.75, 0.375, 0.75, 0.375, 0.75, 0.625, 0.75, 0.625, 1.0, 0.375, 1.0, 0.125, 0.5, 0.375, 0.5, 0.375, 0.75, 0.125, 0.75, 0.625, 0.5, 0.875, 0.5, 0.875, 0.75, 0.625, 0.75])
me_cube_009.materials.append(mat_antennamat)
me_cube_009.use_remesh_fix_poles = True
me_cube_009.use_remesh_preserve_attributes = False
me_cube_009.update()
me_cube_010 = bpy.data.meshes.new('Cube.010')
me_cube_010.from_pydata([(-1.0, -1.0, -1.0), (-1.0, -1.0, 1.0), (-1.0, 1.0, -1.0), (-1.0, 1.0, 1.0), (1.0, -1.0, -1.0), (1.0, -1.0, 1.0), (1.0, 1.0, -1.0), (1.0, 1.0, 1.0)], [], [(0, 1, 3, 2), (2, 3, 7, 6), (6, 7, 5, 4), (4, 5, 1, 0), (2, 6, 4, 0), (7, 3, 1, 5)])
me_cube_010.polygons.foreach_set('use_smooth', [True] * 6)
_uv = me_cube_010.uv_layers.new(name='UVMap')
_uv.uv.foreach_set('vector', [0.375, 0.0, 0.625, 0.0, 0.625, 0.25, 0.375, 0.25, 0.375, 0.25, 0.625, 0.25, 0.625, 0.5, 0.375, 0.5, 0.375, 0.5, 0.625, 0.5, 0.625, 0.75, 0.375, 0.75, 0.375, 0.75, 0.625, 0.75, 0.625, 1.0, 0.375, 1.0, 0.125, 0.5, 0.375, 0.5, 0.375, 0.75, 0.125, 0.75, 0.625, 0.5, 0.875, 0.5, 0.875, 0.75, 0.625, 0.75])
me_cube_010.materials.append(mat_antennamat)
me_cube_010.use_remesh_fix_poles = True
me_cube_010.use_remesh_preserve_attributes = False
me_cube_010.update()
me_icosphere = bpy.data.meshes.new('Icosphere')
me_icosphere.from_pydata([(0.0, 0.0, -1.0), (0.7236, -0.5257, -0.4472), (-0.2764, -0.8506, -0.4472), (-0.8944, 0.0, -0.4472), (-0.2764, 0.8506, -0.4472), (0.7236, 0.5257, -0.4472), (0.2764, -0.8506, 0.4472), (-0.7236, -0.5257, 0.4472), (-0.7236, 0.5257, 0.4472), (0.2764, 0.8506, 0.4472), (0.8944, 0.0, 0.4472), (0.0, 0.0, 1.0), (-0.1625, -0.5, -0.8507), (0.4253, -0.309, -0.8507), (0.2629, -0.809, -0.5257), (0.8506, 0.0, -0.5257), (0.4253, 0.309, -0.8507), (-0.5257, 0.0, -0.8507), (-0.6882, -0.5, -0.5257), (-0.1625, 0.5, -0.8507), (-0.6882, 0.5, -0.5257), (0.2629, 0.809, -0.5257), (0.9511, -0.309, 0.0), (0.9511, 0.309, 0.0), (0.0, -1.0, 0.0), (0.5878, -0.809, 0.0), (-0.9511, -0.309, 0.0), (-0.5878, -0.809, 0.0), (-0.5878, 0.809, 0.0), (-0.9511, 0.309, 0.0), (0.5878, 0.809, 0.0), (0.0, 1.0, 0.0), (0.6882, -0.5, 0.5257), (-0.2629, -0.809, 0.5257), (-0.8506, 0.0, 0.5257), (-0.2629, 0.809, 0.5257), (0.6882, 0.5, 0.5257), (0.1625, -0.5, 0.8507), (0.5257, 0.0, 0.8507), (-0.4253, -0.309, 0.8507), (-0.4253, 0.309, 0.8507), (0.1625, 0.5, 0.8507)], [], [(0, 13, 12), (1, 13, 15), (0, 12, 17), (0, 17, 19), (0, 19, 16), (1, 15, 22), (2, 14, 24), (3, 18, 26), (4, 20, 28), (5, 21, 30), (1, 22, 25), (2, 24, 27), (3, 26, 29), (4, 28, 31), (5, 30, 23), (6, 32, 37), (7, 33, 39), (8, 34, 40), (9, 35, 41), (10, 36, 38), (38, 41, 11), (38, 36, 41), (36, 9, 41), (41, 40, 11), (41, 35, 40), (35, 8, 40), (40, 39, 11), (40, 34, 39), (34, 7, 39), (39, 37, 11), (39, 33, 37), (33, 6, 37), (37, 38, 11), (37, 32, 38), (32, 10, 38), (23, 36, 10), (23, 30, 36), (30, 9, 36), (31, 35, 9), (31, 28, 35), (28, 8, 35), (29, 34, 8), (29, 26, 34), (26, 7, 34), (27, 33, 7), (27, 24, 33), (24, 6, 33), (25, 32, 6), (25, 22, 32), (22, 10, 32), (30, 31, 9), (30, 21, 31), (21, 4, 31), (28, 29, 8), (28, 20, 29), (20, 3, 29), (26, 27, 7), (26, 18, 27), (18, 2, 27), (24, 25, 6), (24, 14, 25), (14, 1, 25), (22, 23, 10), (22, 15, 23), (15, 5, 23), (16, 21, 5), (16, 19, 21), (19, 4, 21), (19, 20, 4), (19, 17, 20), (17, 3, 20), (17, 18, 3), (17, 12, 18), (12, 2, 18), (15, 16, 5), (15, 13, 16), (13, 0, 16), (12, 14, 2), (12, 13, 14), (13, 1, 14)])
me_icosphere.polygons.foreach_set('use_smooth', [True] * 80)
_uv = me_icosphere.uv_layers.new(name='UVMap')
_uv.uv.foreach_set('vector', [0.1818, 0.0, 0.2273, 0.07873, 0.1364, 0.07873, 0.2727, 0.1575, 0.3182, 0.07873, 0.3636, 0.1575, 0.9091, 0.0, 0.9545, 0.07873, 0.8636, 0.07873, 0.7273, 0.0, 0.7727, 0.07873, 0.6818, 0.07873, 0.5455, 0.0, 0.5909, 0.07873, 0.5, 0.07873, 0.2727, 0.1575, 0.3636, 0.1575, 0.3182, 0.2362, 0.09091, 0.1575, 0.1818, 0.1575, 0.1364, 0.2362, 0.8182, 0.1575, 0.9091, 0.1575, 0.8636, 0.2362, 0.6364, 0.1575, 0.7273, 0.1575, 0.6818, 0.2362, 0.4545, 0.1575, 0.5455, 0.1575, 0.5, 0.2362, 0.2727, 0.1575, 0.3182, 0.2362, 0.2273, 0.2362, 0.09091, 0.1575, 0.1364, 0.2362, 0.04546, 0.2362, 0.8182, 0.1575, 0.8636, 0.2362, 0.7727, 0.2362, 0.6364, 0.1575, 0.6818, 0.2362, 0.5909, 0.2362, 0.4545, 0.1575, 0.5, 0.2362, 0.4091, 0.2362, 0.1818, 0.3149, 0.2727, 0.3149, 0.2273, 0.3937, 0.0, 0.3149, 0.09091, 0.3149, 0.04546, 0.3937, 0.7273, 0.3149, 0.8182, 0.3149, 0.7727, 0.3937, 0.5455, 0.3149, 0.6364, 0.3149, 0.5909, 0.3937, 0.3636, 0.3149, 0.4545, 0.3149, 0.4091, 0.3937, 0.4091, 0.3937, 0.5, 0.3937, 0.4545, 0.4724, 0.4091, 0.3937, 0.4545, 0.3149, 0.5, 0.3937, 0.4545, 0.3149, 0.5455, 0.3149, 0.5, 0.3937, 0.5909, 0.3937, 0.6818, 0.3937, 0.6364, 0.4724, 0.5909, 0.3937, 0.6364, 0.3149, 0.6818, 0.3937, 0.6364, 0.3149, 0.7273, 0.3149, 0.6818, 0.3937, 0.7727, 0.3937, 0.8636, 0.3937, 0.8182, 0.4724, 0.7727, 0.3937, 0.8182, 0.3149, 0.8636, 0.3937, 0.8182, 0.3149, 0.9091, 0.3149, 0.8636, 0.3937, 0.04546, 0.3937, 0.1364, 0.3937, 0.09091, 0.4724, 0.04546, 0.3937, 0.09091, 0.3149, 0.1364, 0.3937, 0.09091, 0.3149, 0.1818, 0.3149, 0.1364, 0.3937, 0.2273, 0.3937, 0.3182, 0.3937, 0.2727, 0.4724, 0.2273, 0.3937, 0.2727, 0.3149, 0.3182, 0.3937, 0.2727, 0.3149, 0.3636, 0.3149, 0.3182, 0.3937, 0.4091, 0.2362, 0.4545, 0.3149, 0.3636, 0.3149, 0.4091, 0.2362, 0.5, 0.2362, 0.4545, 0.3149, 0.5, 0.2362, 0.5455, 0.3149, 0.4545, 0.3149, 0.5909, 0.2362, 0.6364, 0.3149, 0.5455, 0.3149, 0.5909, 0.2362, 0.6818, 0.2362, 0.6364, 0.3149, 0.6818, 0.2362, 0.7273, 0.3149, 0.6364, 0.3149, 0.7727, 0.2362, 0.8182, 0.3149, 0.7273, 0.3149, 0.7727, 0.2362, 0.8636, 0.2362, 0.8182, 0.3149, 0.8636, 0.2362, 0.9091, 0.3149, 0.8182, 0.3149, 0.04546, 0.2362, 0.09091, 0.3149, 0.0, 0.3149, 0.04546, 0.2362, 0.1364, 0.2362, 0.09091, 0.3149, 0.1364, 0.2362, 0.1818, 0.3149, 0.09091, 0.3149, 0.2273, 0.2362, 0.2727, 0.3149, 0.1818, 0.3149, 0.2273, 0.2362, 0.3182, 0.2362, 0.2727, 0.3149, 0.3182, 0.2362, 0.3636, 0.3149, 0.2727, 0.3149, 0.5, 0.2362, 0.5909, 0.2362, 0.5455, 0.3149, 0.5, 0.2362, 0.5455, 0.1575, 0.5909, 0.2362, 0.5455, 0.1575, 0.6364, 0.1575, 0.5909, 0.2362, 0.6818, 0.2362, 0.7727, 0.2362, 0.7273, 0.3149, 0.6818, 0.2362, 0.7273, 0.1575, 0.7727, 0.2362, 0.7273, 0.1575, 0.8182, 0.1575, 0.7727, 0.2362, 0.8636, 0.2362, 0.9545, 0.2362, 0.9091, 0.3149, 0.8636, 0.2362, 0.9091, 0.1575, 0.9545, 0.2362, 0.9091, 0.1575, 1.0, 0.1575, 0.9545, 0.2362, 0.1364, 0.2362, 0.2273, 0.2362, 0.1818, 0.3149, 0.1364, 0.2362, 0.1818, 0.1575, 0.2273, 0.2362, 0.1818, 0.1575, 0.2727, 0.1575, 0.2273, 0.2362, 0.3182, 0.2362, 0.4091, 0.2362, 0.3636, 0.3149, 0.3182, 0.2362, 0.3636, 0.1575, 0.4091, 0.2362, 0.3636, 0.1575, 0.4545, 0.1575, 0.4091, 0.2362, 0.5, 0.07873, 0.5455, 0.1575, 0.4545, 0.1575, 0.5, 0.07873, 0.5909, 0.07873, 0.5455, 0.1575, 0.5909, 0.07873, 0.6364, 0.1575, 0.5455, 0.1575, 0.6818, 0.07873, 0.7273, 0.1575, 0.6364, 0.1575, 0.6818, 0.07873, 0.7727, 0.07873, 0.7273, 0.1575, 0.7727, 0.07873, 0.8182, 0.1575, 0.7273, 0.1575, 0.8636, 0.07873, 0.9091, 0.1575, 0.8182, 0.1575, 0.8636, 0.07873, 0.9545, 0.07873, 0.9091, 0.1575, 0.9545, 0.07873, 1.0, 0.1575, 0.9091, 0.1575, 0.3636, 0.1575, 0.4091, 0.07873, 0.4545, 0.1575, 0.3636, 0.1575, 0.3182, 0.07873, 0.4091, 0.07873, 0.3182, 0.07873, 0.3636, 0.0, 0.4091, 0.07873, 0.1364, 0.07873, 0.1818, 0.1575, 0.09091, 0.1575, 0.1364, 0.07873, 0.2273, 0.07873, 0.1818, 0.1575, 0.2273, 0.07873, 0.2727, 0.1575, 0.1818, 0.1575])
me_icosphere.materials.append(mat_antennamat)
me_icosphere.use_remesh_fix_poles = True
me_icosphere.use_remesh_preserve_attributes = False
me_icosphere.update()
me_icosphere_001 = bpy.data.meshes.new('Icosphere.001')
me_icosphere_001.from_pydata([(0.0, 0.0, -1.0), (0.7236, -0.5257, -0.4472), (-0.2764, -0.8506, -0.4472), (-0.8944, 0.0, -0.4472), (-0.2764, 0.8506, -0.4472), (0.7236, 0.5257, -0.4472), (0.2764, -0.8506, 0.4472), (-0.7236, -0.5257, 0.4472), (-0.7236, 0.5257, 0.4472), (0.2764, 0.8506, 0.4472), (0.8944, 0.0, 0.4472), (0.0, 0.0, 1.0), (-0.1625, -0.5, -0.8507), (0.4253, -0.309, -0.8507), (0.2629, -0.809, -0.5257), (0.8506, 0.0, -0.5257), (0.4253, 0.309, -0.8507), (-0.5257, 0.0, -0.8507), (-0.6882, -0.5, -0.5257), (-0.1625, 0.5, -0.8507), (-0.6882, 0.5, -0.5257), (0.2629, 0.809, -0.5257), (0.9511, -0.309, 0.0), (0.9511, 0.309, 0.0), (0.0, -1.0, 0.0), (0.5878, -0.809, 0.0), (-0.9511, -0.309, 0.0), (-0.5878, -0.809, 0.0), (-0.5878, 0.809, 0.0), (-0.9511, 0.309, 0.0), (0.5878, 0.809, 0.0), (0.0, 1.0, 0.0), (0.6882, -0.5, 0.5257), (-0.2629, -0.809, 0.5257), (-0.8506, 0.0, 0.5257), (-0.2629, 0.809, 0.5257), (0.6882, 0.5, 0.5257), (0.1625, -0.5, 0.8507), (0.5257, 0.0, 0.8507), (-0.4253, -0.309, 0.8507), (-0.4253, 0.309, 0.8507), (0.1625, 0.5, 0.8507)], [], [(0, 13, 12), (1, 13, 15), (0, 12, 17), (0, 17, 19), (0, 19, 16), (1, 15, 22), (2, 14, 24), (3, 18, 26), (4, 20, 28), (5, 21, 30), (1, 22, 25), (2, 24, 27), (3, 26, 29), (4, 28, 31), (5, 30, 23), (6, 32, 37), (7, 33, 39), (8, 34, 40), (9, 35, 41), (10, 36, 38), (38, 41, 11), (38, 36, 41), (36, 9, 41), (41, 40, 11), (41, 35, 40), (35, 8, 40), (40, 39, 11), (40, 34, 39), (34, 7, 39), (39, 37, 11), (39, 33, 37), (33, 6, 37), (37, 38, 11), (37, 32, 38), (32, 10, 38), (23, 36, 10), (23, 30, 36), (30, 9, 36), (31, 35, 9), (31, 28, 35), (28, 8, 35), (29, 34, 8), (29, 26, 34), (26, 7, 34), (27, 33, 7), (27, 24, 33), (24, 6, 33), (25, 32, 6), (25, 22, 32), (22, 10, 32), (30, 31, 9), (30, 21, 31), (21, 4, 31), (28, 29, 8), (28, 20, 29), (20, 3, 29), (26, 27, 7), (26, 18, 27), (18, 2, 27), (24, 25, 6), (24, 14, 25), (14, 1, 25), (22, 23, 10), (22, 15, 23), (15, 5, 23), (16, 21, 5), (16, 19, 21), (19, 4, 21), (19, 20, 4), (19, 17, 20), (17, 3, 20), (17, 18, 3), (17, 12, 18), (12, 2, 18), (15, 16, 5), (15, 13, 16), (13, 0, 16), (12, 14, 2), (12, 13, 14), (13, 1, 14)])
me_icosphere_001.polygons.foreach_set('use_smooth', [True] * 80)
_uv = me_icosphere_001.uv_layers.new(name='UVMap')
_uv.uv.foreach_set('vector', [0.1818, 0.0, 0.2273, 0.07873, 0.1364, 0.07873, 0.2727, 0.1575, 0.3182, 0.07873, 0.3636, 0.1575, 0.9091, 0.0, 0.9545, 0.07873, 0.8636, 0.07873, 0.7273, 0.0, 0.7727, 0.07873, 0.6818, 0.07873, 0.5455, 0.0, 0.5909, 0.07873, 0.5, 0.07873, 0.2727, 0.1575, 0.3636, 0.1575, 0.3182, 0.2362, 0.09091, 0.1575, 0.1818, 0.1575, 0.1364, 0.2362, 0.8182, 0.1575, 0.9091, 0.1575, 0.8636, 0.2362, 0.6364, 0.1575, 0.7273, 0.1575, 0.6818, 0.2362, 0.4545, 0.1575, 0.5455, 0.1575, 0.5, 0.2362, 0.2727, 0.1575, 0.3182, 0.2362, 0.2273, 0.2362, 0.09091, 0.1575, 0.1364, 0.2362, 0.04546, 0.2362, 0.8182, 0.1575, 0.8636, 0.2362, 0.7727, 0.2362, 0.6364, 0.1575, 0.6818, 0.2362, 0.5909, 0.2362, 0.4545, 0.1575, 0.5, 0.2362, 0.4091, 0.2362, 0.1818, 0.3149, 0.2727, 0.3149, 0.2273, 0.3937, 0.0, 0.3149, 0.09091, 0.3149, 0.04546, 0.3937, 0.7273, 0.3149, 0.8182, 0.3149, 0.7727, 0.3937, 0.5455, 0.3149, 0.6364, 0.3149, 0.5909, 0.3937, 0.3636, 0.3149, 0.4545, 0.3149, 0.4091, 0.3937, 0.4091, 0.3937, 0.5, 0.3937, 0.4545, 0.4724, 0.4091, 0.3937, 0.4545, 0.3149, 0.5, 0.3937, 0.4545, 0.3149, 0.5455, 0.3149, 0.5, 0.3937, 0.5909, 0.3937, 0.6818, 0.3937, 0.6364, 0.4724, 0.5909, 0.3937, 0.6364, 0.3149, 0.6818, 0.3937, 0.6364, 0.3149, 0.7273, 0.3149, 0.6818, 0.3937, 0.7727, 0.3937, 0.8636, 0.3937, 0.8182, 0.4724, 0.7727, 0.3937, 0.8182, 0.3149, 0.8636, 0.3937, 0.8182, 0.3149, 0.9091, 0.3149, 0.8636, 0.3937, 0.04546, 0.3937, 0.1364, 0.3937, 0.09091, 0.4724, 0.04546, 0.3937, 0.09091, 0.3149, 0.1364, 0.3937, 0.09091, 0.3149, 0.1818, 0.3149, 0.1364, 0.3937, 0.2273, 0.3937, 0.3182, 0.3937, 0.2727, 0.4724, 0.2273, 0.3937, 0.2727, 0.3149, 0.3182, 0.3937, 0.2727, 0.3149, 0.3636, 0.3149, 0.3182, 0.3937, 0.4091, 0.2362, 0.4545, 0.3149, 0.3636, 0.3149, 0.4091, 0.2362, 0.5, 0.2362, 0.4545, 0.3149, 0.5, 0.2362, 0.5455, 0.3149, 0.4545, 0.3149, 0.5909, 0.2362, 0.6364, 0.3149, 0.5455, 0.3149, 0.5909, 0.2362, 0.6818, 0.2362, 0.6364, 0.3149, 0.6818, 0.2362, 0.7273, 0.3149, 0.6364, 0.3149, 0.7727, 0.2362, 0.8182, 0.3149, 0.7273, 0.3149, 0.7727, 0.2362, 0.8636, 0.2362, 0.8182, 0.3149, 0.8636, 0.2362, 0.9091, 0.3149, 0.8182, 0.3149, 0.04546, 0.2362, 0.09091, 0.3149, 0.0, 0.3149, 0.04546, 0.2362, 0.1364, 0.2362, 0.09091, 0.3149, 0.1364, 0.2362, 0.1818, 0.3149, 0.09091, 0.3149, 0.2273, 0.2362, 0.2727, 0.3149, 0.1818, 0.3149, 0.2273, 0.2362, 0.3182, 0.2362, 0.2727, 0.3149, 0.3182, 0.2362, 0.3636, 0.3149, 0.2727, 0.3149, 0.5, 0.2362, 0.5909, 0.2362, 0.5455, 0.3149, 0.5, 0.2362, 0.5455, 0.1575, 0.5909, 0.2362, 0.5455, 0.1575, 0.6364, 0.1575, 0.5909, 0.2362, 0.6818, 0.2362, 0.7727, 0.2362, 0.7273, 0.3149, 0.6818, 0.2362, 0.7273, 0.1575, 0.7727, 0.2362, 0.7273, 0.1575, 0.8182, 0.1575, 0.7727, 0.2362, 0.8636, 0.2362, 0.9545, 0.2362, 0.9091, 0.3149, 0.8636, 0.2362, 0.9091, 0.1575, 0.9545, 0.2362, 0.9091, 0.1575, 1.0, 0.1575, 0.9545, 0.2362, 0.1364, 0.2362, 0.2273, 0.2362, 0.1818, 0.3149, 0.1364, 0.2362, 0.1818, 0.1575, 0.2273, 0.2362, 0.1818, 0.1575, 0.2727, 0.1575, 0.2273, 0.2362, 0.3182, 0.2362, 0.4091, 0.2362, 0.3636, 0.3149, 0.3182, 0.2362, 0.3636, 0.1575, 0.4091, 0.2362, 0.3636, 0.1575, 0.4545, 0.1575, 0.4091, 0.2362, 0.5, 0.07873, 0.5455, 0.1575, 0.4545, 0.1575, 0.5, 0.07873, 0.5909, 0.07873, 0.5455, 0.1575, 0.5909, 0.07873, 0.6364, 0.1575, 0.5455, 0.1575, 0.6818, 0.07873, 0.7273, 0.1575, 0.6364, 0.1575, 0.6818, 0.07873, 0.7727, 0.07873, 0.7273, 0.1575, 0.7727, 0.07873, 0.8182, 0.1575, 0.7273, 0.1575, 0.8636, 0.07873, 0.9091, 0.1575, 0.8182, 0.1575, 0.8636, 0.07873, 0.9545, 0.07873, 0.9091, 0.1575, 0.9545, 0.07873, 1.0, 0.1575, 0.9091, 0.1575, 0.3636, 0.1575, 0.4091, 0.07873, 0.4545, 0.1575, 0.3636, 0.1575, 0.3182, 0.07873, 0.4091, 0.07873, 0.3182, 0.07873, 0.3636, 0.0, 0.4091, 0.07873, 0.1364, 0.07873, 0.1818, 0.1575, 0.09091, 0.1575, 0.1364, 0.07873, 0.2273, 0.07873, 0.1818, 0.1575, 0.2273, 0.07873, 0.2727, 0.1575, 0.1818, 0.1575])
me_icosphere_001.materials.append(mat_antennamat)
me_icosphere_001.use_remesh_fix_poles = True
me_icosphere_001.use_remesh_preserve_attributes = False
me_icosphere_001.update()
me_cube_011 = bpy.data.meshes.new('Cube.011')
me_cube_011.from_pydata([(-1.0, -1.0, -1.0), (-1.0, -1.0, 1.0), (-1.0, 1.0, -1.0), (-1.0, 1.0, 1.0), (1.0, -1.0, -1.0), (1.0, -1.0, 1.0), (1.0, 1.0, -1.0), (1.0, 1.0, 1.0)], [], [(0, 1, 3, 2), (2, 3, 7, 6), (6, 7, 5, 4), (4, 5, 1, 0), (2, 6, 4, 0), (7, 3, 1, 5)])
me_cube_011.polygons.foreach_set('use_smooth', [True] * 6)
_uv = me_cube_011.uv_layers.new(name='UVMap')
_uv.uv.foreach_set('vector', [0.375, 0.0, 0.625, 0.0, 0.625, 0.25, 0.375, 0.25, 0.375, 0.25, 0.625, 0.25, 0.625, 0.5, 0.375, 0.5, 0.375, 0.5, 0.625, 0.5, 0.625, 0.75, 0.375, 0.75, 0.375, 0.75, 0.625, 0.75, 0.625, 1.0, 0.375, 1.0, 0.125, 0.5, 0.375, 0.5, 0.375, 0.75, 0.125, 0.75, 0.625, 0.5, 0.875, 0.5, 0.875, 0.75, 0.625, 0.75])
me_cube_011.materials.append(mat_antennamat)
me_cube_011.use_remesh_fix_poles = True
me_cube_011.use_remesh_preserve_attributes = False
me_cube_011.update()

# ---- objects
ob_cube = bpy.data.objects.new('Cube', me_cube)
ob_light = bpy.data.objects.new('Light', light_light)
ob_camera = bpy.data.objects.new('Camera', cam_camera)
ob_cube_001 = bpy.data.objects.new('Cube.001', me_cube_001)
ob_cube_002 = bpy.data.objects.new('Cube.002', me_cube_002)
ob_cube_003 = bpy.data.objects.new('Cube.003', me_cube_003)
ob_sphere = bpy.data.objects.new('Sphere', me_sphere)
ob_cube_004 = bpy.data.objects.new('Cube.004', me_cube_004)
ob_cube_005 = bpy.data.objects.new('Cube.005', me_cube_005)
ob_cube_006 = bpy.data.objects.new('Cube.006', me_cube_006)
ob_cube_007 = bpy.data.objects.new('Cube.007', me_cube_007)
ob_cube_008 = bpy.data.objects.new('Cube.008', me_cube_008)
ob_cube_009 = bpy.data.objects.new('Cube.009', me_cube_009)
ob_cube_010 = bpy.data.objects.new('Cube.010', me_cube_010)
ob_icosphere = bpy.data.objects.new('Icosphere', me_icosphere)
ob_icosphere_001 = bpy.data.objects.new('Icosphere.001', me_icosphere_001)
ob_cube_011 = bpy.data.objects.new('Cube.011', me_cube_011)

# ---- transforms, parenting, visibility, modifiers, constraints
ob_cube.location = (0.1156, 0.0, 2.763)
ob_cube.rotation_euler = (-0.06342, -0.0, 0.0)
ob_cube.scale = (0.7889, 1.389, 0.1668)
ob_cube.lock_rotations_4d = False
ob_cube.empty_display_type = 'ARROWS'
ob_cube.lineart.crease_threshold = 0.0
ob_light.location = (3.331, 1.005, 5.904)
ob_light.rotation_euler = (0.6503, 0.05522, 1.866)
ob_light.scale = (0.9839, 0.8806, 0.9375)
ob_light.lock_rotations_4d = False
ob_light.empty_display_type = 'ARROWS'
ob_light.color = (0.0, 0.0, 0.0, 0.0)
ob_light.lineart.crease_threshold = 0.0
ob_camera.location = (5.921, -6.926, 4.958)
ob_camera.rotation_euler = (1.109, 0.0, 0.8149)
ob_camera.scale = (0.9068, 0.98, 0.9163)
ob_camera.lock_rotations_4d = False
ob_camera.empty_display_type = 'ARROWS'
ob_camera.color = (0.0, 0.0, 0.0, 0.0)
ob_camera.display_type = 'WIRE'
ob_camera.lineart.crease_threshold = 0.0
ob_cube_001.location = (0.1156, 0.0, 1.19)
ob_cube_001.rotation_euler = (0.05463, -0.0, 0.0)
ob_cube_001.scale = (0.7723, 1.379, 0.2283)
ob_cube_001.lock_rotations_4d = False
ob_cube_001.empty_display_type = 'ARROWS'
ob_cube_001.lineart.crease_threshold = 0.0
ob_cube_002.location = (0.1156, -1.165, 1.986)
ob_cube_002.scale = (0.779, 0.1995, 0.7524)
ob_cube_003.location = (0.1156, 1.215, 1.986)
ob_cube_003.scale = (0.779, 0.1684, 0.7524)
ob_sphere.location = (0.1226, -0.0707, 1.996)
ob_sphere.scale = (0.7889, 1.237, 0.9523)
ob_cube_004.location = (-0.5732, 0.008915, 1.986)
ob_cube_004.scale = (-0.114, 1.26, 0.7524)
ob_cube_005.location = (0.6482, -0.8994, 0.6745)
ob_cube_005.rotation_euler = (0.0, -0.0, -0.2241)
ob_cube_005.scale = (0.1226, 0.1509, 0.3558)
ob_cube_006.location = (0.6482, 0.9682, 0.7219)
ob_cube_006.rotation_euler = (0.0, -0.0, 0.5603)
ob_cube_006.scale = (0.1308, 0.144, 0.4503)
ob_cube_007.location = (-0.1756, -0.8994, 0.7698)
ob_cube_007.rotation_euler = (0.0, -0.0, 0.5367)
ob_cube_007.scale = (0.1301, 0.1446, 0.4513)
ob_cube_008.location = (-0.1756, 1.023, 0.7196)
ob_cube_008.rotation_euler = (0.0, -0.0, 0.5367)
ob_cube_008.scale = (0.1301, 0.1446, 0.479)
ob_cube_009.location = (0.03322, -0.2296, 3.556)
ob_cube_009.rotation_euler = (-0.008576, -0.2292, 1.609)
ob_cube_009.scale = (0.03606, 0.03107, 0.6301)
ob_cube_010.location = (0.03322, 0.3841, 3.723)
ob_cube_010.rotation_euler = (0.01579, 0.4059, 1.611)
ob_cube_010.scale = (0.05217, 0.0271, 0.8527)
ob_icosphere.location = (-0.003558, -0.4031, 4.253)
ob_icosphere.rotation_euler = (0.3725, -0.0, 0.0)
ob_icosphere.scale = (0.1949, 0.1893, 0.1596)
ob_icosphere_001.location = (-0.003558, 0.7, 4.459)
ob_icosphere_001.rotation_euler = (-0.3122, -0.0, 0.0)
ob_icosphere_001.scale = (0.1348, 0.2813, 0.1706)
ob_cube_011.location = (0.003821, -0.02387, 3.009)
ob_cube_011.scale = (0.2979, 0.5014, 0.1447)
_m = ob_cube_011.modifiers.new('Subdivision', 'SUBSURF')

# ---- collection membership
col_collection.objects.link(ob_cube)
col_collection.objects.link(ob_light)
col_collection.objects.link(ob_camera)
col_collection.objects.link(ob_cube_001)
col_collection.objects.link(ob_cube_002)
col_collection.objects.link(ob_cube_003)
col_collection.objects.link(ob_sphere)
col_collection.objects.link(ob_cube_004)
col_collection.objects.link(ob_cube_005)
col_collection.objects.link(ob_cube_006)
col_collection.objects.link(ob_cube_007)
col_collection.objects.link(ob_cube_008)
col_collection.objects.link(ob_cube_009)
col_collection.objects.link(ob_cube_010)
col_collection.objects.link(ob_icosphere)
col_collection.objects.link(ob_icosphere_001)
col_collection.objects.link(ob_cube_011)

# ---- scene / render settings (as saved in the file)
scene.camera = ob_camera
scene.frame_start = 1; scene.frame_end = 250; scene.frame_set(1)
scene.render.engine = 'BLENDER_EEVEE_NEXT'
scene.cycles.sampling_pattern = 'TABULATED_SOBOL'
scene.cycles.use_light_tree = False
scene.view_settings.view_transform = 'Filmic'
bpy.context.view_layer.update()
